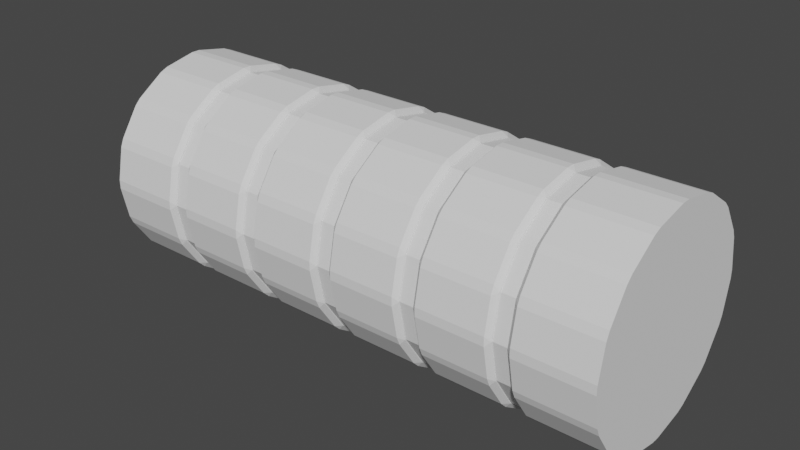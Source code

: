 # Source: Knife.blend  (saved by Blender 3.5.10; exported with 4.5.12 LTS)
import bpy
from mathutils import Matrix  # noqa: F401  (used for matrix-valued properties, if any)

bpy.ops.wm.read_factory_settings(use_empty=True)
scene = bpy.context.scene
scene.name = 'Scene'

# ---- collections
col_collection = bpy.data.collections.new('Collection'); scene.collection.children.link(col_collection)

# ---- world
world_world = bpy.data.worlds.new('World'); scene.world = world_world
world_world.use_nodes = True; world_world.node_tree.nodes.clear()
_N = world_world.node_tree.nodes; _L = world_world.node_tree.links
n0 = _N.new('ShaderNodeOutputWorld'); n0.name = 'World Output'; n0.location = (300, 300)
n1 = _N.new('ShaderNodeBackground'); n1.name = 'Background'; n1.location = (10, 300)
n1.inputs[0].default_value = (0.05088, 0.05088, 0.05088, 1.0)
_L.new(n1.outputs[0], n0.inputs[0])
n0.is_active_output = True
world_world.color = (0.05088, 0.05088, 0.05088)
world_world.use_sun_shadow = False
world_world.sun_shadow_jitter_overblur = 0.0

# ---- meshes
me_cylinder = bpy.data.meshes.new('Cylinder')
me_cylinder.from_pydata([(-0.2181, 0.5266, -1.04), (-0.2181, 0.5266, -0.96), (0.0, 0.57, -0.96), (0.0, 0.57, -1.04), (-0.2181, 0.5266, -0.54), (-0.2181, 0.5266, -0.46), (0.0, 0.57, -0.46), (0.0, 0.57, -0.54), (-0.2181, 0.5266, -0.04), (-0.2181, 0.5266, 0.04), (0.0, 0.57, 0.04), (0.0, 0.57, -0.04), (-0.2181, 0.5266, 0.46), (-0.2181, 0.5266, 0.54), (0.0, 0.57, 0.54), (0.0, 0.57, 0.46), (-0.2181, 0.5266, 0.96), (-0.2181, 0.5266, 1.04), (0.0, 0.57, 1.04), (0.0, 0.57, 0.96), (-0.4031, 0.4031, -1.04), (-0.4031, 0.4031, -0.96), (-0.4031, 0.4031, -0.54), (-0.4031, 0.4031, -0.46), (-0.4031, 0.4031, -0.04), (-0.4031, 0.4031, 0.04), (-0.4031, 0.4031, 0.46), (-0.4031, 0.4031, 0.54), (-0.4031, 0.4031, 0.96), (-0.4031, 0.4031, 1.04), (-0.5266, 0.2181, -1.04), (-0.5266, 0.2181, -0.96), (-0.5266, 0.2181, -0.54), (-0.5266, 0.2181, -0.46), (-0.5266, 0.2181, -0.04), (-0.5266, 0.2181, 0.04), (-0.5266, 0.2181, 0.46), (-0.5266, 0.2181, 0.54), (-0.5266, 0.2181, 0.96), (-0.5266, 0.2181, 1.04), (-0.57, 0.0, -1.04), (-0.57, 0.0, -0.96), (-0.57, 0.0, -0.54), (-0.57, 0.0, -0.46), (-0.57, 0.0, -0.04), (-0.57, 0.0, 0.04), (-0.57, 0.0, 0.46), (-0.57, 0.0, 0.54), (-0.57, 0.0, 0.96), (-0.57, 0.0, 1.04), (-0.5266, -0.2181, -1.04), (-0.5266, -0.2181, -0.96), (-0.5266, -0.2181, -0.54), (-0.5266, -0.2181, -0.46), (-0.5266, -0.2181, -0.04), (-0.5266, -0.2181, 0.04), (-0.5266, -0.2181, 0.46), (-0.5266, -0.2181, 0.54), (-0.5266, -0.2181, 0.96), (-0.5266, -0.2181, 1.04), (-0.4031, -0.4031, -1.04), (-0.4031, -0.4031, -0.96), (-0.4031, -0.4031, -0.54), (-0.4031, -0.4031, -0.46), (-0.4031, -0.4031, -0.04), (-0.4031, -0.4031, 0.04), (-0.4031, -0.4031, 0.46), (-0.4031, -0.4031, 0.54), (-0.4031, -0.4031, 0.96), (-0.4031, -0.4031, 1.04), (-0.2181, -0.5266, -1.04), (-0.2181, -0.5266, -0.96), (-0.2181, -0.5266, -0.54), (-0.2181, -0.5266, -0.46), (-0.2181, -0.5266, -0.04), (-0.2181, -0.5266, 0.04), (-0.2181, -0.5266, 0.46), (-0.2181, -0.5266, 0.54), (-0.2181, -0.5266, 0.96), (-0.2181, -0.5266, 1.04), (0.0, -0.57, -1.04), (0.0, -0.57, -0.96), (0.0, -0.57, -0.54), (0.0, -0.57, -0.46), (0.0, -0.57, -0.04), (0.0, -0.57, 0.04), (0.0, -0.57, 0.46), (0.0, -0.57, 0.54), (0.0, -0.57, 0.96), (0.0, -0.57, 1.04), (0.2181, -0.5266, -1.04), (0.2181, -0.5266, -0.96), (0.2181, -0.5266, -0.54), (0.2181, -0.5266, -0.46), (0.2181, -0.5266, -0.04), (0.2181, -0.5266, 0.04), (0.2181, -0.5266, 0.46), (0.2181, -0.5266, 0.54), (0.2181, -0.5266, 0.96), (0.2181, -0.5266, 1.04), (0.4031, -0.4031, -1.04), (0.4031, -0.4031, -0.96), (0.4031, -0.4031, -0.54), (0.4031, -0.4031, -0.46), (0.4031, -0.4031, -0.04), (0.4031, -0.4031, 0.04), (0.4031, -0.4031, 0.46), (0.4031, -0.4031, 0.54), (0.4031, -0.4031, 0.96), (0.4031, -0.4031, 1.04), (0.5266, -0.2181, -1.04), (0.5266, -0.2181, -0.96), (0.5266, -0.2181, -0.54), (0.5266, -0.2181, -0.46), (0.5266, -0.2181, -0.04), (0.5266, -0.2181, 0.04), (0.5266, -0.2181, 0.46), (0.5266, -0.2181, 0.54), (0.5266, -0.2181, 0.96), (0.5266, -0.2181, 1.04), (0.57, 0.0, -1.04), (0.57, 0.0, -0.96), (0.57, 0.0, -0.54), (0.57, 0.0, -0.46), (0.57, 0.0, -0.04), (0.57, 0.0, 0.04), (0.57, 0.0, 0.46), (0.57, 0.0, 0.54), (0.57, 0.0, 0.96), (0.57, 0.0, 1.04), (0.5266, 0.2181, -1.04), (0.5266, 0.2181, -0.96), (0.5266, 0.2181, -0.54), (0.5266, 0.2181, -0.46), (0.5266, 0.2181, -0.04), (0.5266, 0.2181, 0.04), (0.5266, 0.2181, 0.46), (0.5266, 0.2181, 0.54), (0.5266, 0.2181, 0.96), (0.5266, 0.2181, 1.04), (0.4031, 0.4031, -1.04), (0.4031, 0.4031, -0.96), (0.4031, 0.4031, -0.54), (0.4031, 0.4031, -0.46), (0.4031, 0.4031, -0.04), (0.4031, 0.4031, 0.04), (0.4031, 0.4031, 0.46), (0.4031, 0.4031, 0.54), (0.4031, 0.4031, 0.96), (0.4031, 0.4031, 1.04), (0.2181, 0.5266, -1.04), (0.2181, 0.5266, -0.96), (0.2181, 0.5266, -0.54), (0.2181, 0.5266, -0.46), (0.2181, 0.5266, -0.04), (0.2181, 0.5266, 0.04), (0.2181, 0.5266, 0.46), (0.2181, 0.5266, 0.54), (0.2181, 0.5266, 0.96), (0.2181, 0.5266, 1.04), (0.02452, 0.5951, -1.475), (0.0, 0.5745, -1.5), (-0.02452, 0.5951, -1.475), (0.02452, 0.5951, 1.475), (-0.02452, 0.5951, 1.475), (0.2051, 0.5592, -1.475), (0.2504, 0.5404, -1.475), (0.2199, 0.5308, -1.5), (0.2051, 0.5592, 1.475), (0.2504, 0.5404, 1.475), (0.4035, 0.4382, -1.475), (0.4382, 0.4035, -1.475), (0.4062, 0.4062, -1.5), (0.4035, 0.4382, 1.475), (0.4382, 0.4035, 1.475), (0.5404, 0.2504, -1.475), (0.5592, 0.2051, -1.475), (0.5308, 0.2199, -1.5), (0.5404, 0.2504, 1.475), (0.5592, 0.2051, 1.475), (0.5951, 0.02452, -1.475), (0.5951, -0.02452, -1.475), (0.5745, 0.0, -1.5), (0.5951, 0.02452, 1.475), (0.5951, -0.02452, 1.475), (0.5592, -0.2051, -1.475), (0.5404, -0.2504, -1.475), (0.5308, -0.2199, -1.5), (0.5592, -0.2051, 1.475), (0.5404, -0.2504, 1.475), (0.4382, -0.4035, -1.475), (0.4035, -0.4382, -1.475), (0.4062, -0.4062, -1.5), (0.4382, -0.4035, 1.475), (0.4035, -0.4382, 1.475), (0.2504, -0.5404, -1.475), (0.2051, -0.5592, -1.475), (0.2199, -0.5308, -1.5), (0.2504, -0.5404, 1.475), (0.2051, -0.5592, 1.475), (0.02452, -0.5951, -1.475), (-0.02452, -0.5951, -1.475), (0.0, -0.5745, -1.5), (0.02452, -0.5951, 1.475), (-0.02452, -0.5951, 1.475), (-0.2051, -0.5592, -1.475), (-0.2504, -0.5404, -1.475), (-0.2199, -0.5308, -1.5), (-0.2051, -0.5592, 1.475), (-0.2504, -0.5404, 1.475), (-0.4035, -0.4382, -1.475), (-0.4382, -0.4035, -1.475), (-0.4062, -0.4062, -1.5), (-0.4035, -0.4382, 1.475), (-0.4382, -0.4035, 1.475), (-0.5404, -0.2504, -1.475), (-0.5592, -0.2051, -1.475), (-0.5308, -0.2199, -1.5), (-0.5404, -0.2504, 1.475), (-0.5592, -0.2051, 1.475), (-0.5951, -0.02452, -1.475), (-0.5951, 0.02452, -1.475), (-0.5745, 0.0, -1.5), (-0.5951, -0.02452, 1.475), (-0.5951, 0.02452, 1.475), (-0.5592, 0.2051, -1.475), (-0.5404, 0.2504, -1.475), (-0.5308, 0.2199, -1.5), (-0.5592, 0.2051, 1.475), (-0.5404, 0.2504, 1.475), (-0.4382, 0.4035, -1.475), (-0.4035, 0.4382, -1.475), (-0.4062, 0.4062, -1.5), (-0.4382, 0.4035, 1.475), (-0.4035, 0.4382, 1.475), (-0.2504, 0.5404, -1.475), (-0.2051, 0.5592, -1.475), (-0.2199, 0.5308, -1.5), (-0.2504, 0.5404, 1.475), (-0.2051, 0.5592, 1.475), (-0.02452, 0.5951, -0.935), (0.02452, 0.5951, -0.935), (0.0, 0.5745, -0.96), (0.0, 0.5745, -1.04), (0.02452, 0.5951, -1.065), (-0.02452, 0.5951, -1.065), (-0.02452, 0.5951, -0.435), (0.02452, 0.5951, -0.435), (0.0, 0.5745, -0.46), (-0.02452, 0.5951, -0.565), (0.0, 0.5745, -0.54), (0.02452, 0.5951, -0.565), (-0.02452, 0.5951, 0.065), (0.02452, 0.5951, 0.065), (0.0, 0.5745, 0.04), (-0.02452, 0.5951, -0.065), (0.0, 0.5745, -0.04), (0.02452, 0.5951, -0.065), (-0.02452, 0.5951, 0.565), (0.02452, 0.5951, 0.565), (0.0, 0.5745, 0.54), (-0.02452, 0.5951, 0.435), (0.0, 0.5745, 0.46), (0.02452, 0.5951, 0.435), (-0.02452, 0.5951, 1.065), (0.02452, 0.5951, 1.065), (0.0, 0.5745, 1.04), (-0.02452, 0.5951, 0.935), (0.0, 0.5745, 0.96), (0.02452, 0.5951, 0.935), (0.2504, 0.5404, 0.935), (0.2051, 0.5592, 0.935), (0.2199, 0.5308, 0.96), (0.2504, 0.5404, 1.065), (0.2199, 0.5308, 1.04), (0.2051, 0.5592, 1.065), (0.2504, 0.5404, 0.435), (0.2051, 0.5592, 0.435), (0.2199, 0.5308, 0.46), (0.2504, 0.5404, 0.565), (0.2199, 0.5308, 0.54), (0.2051, 0.5592, 0.565), (0.2504, 0.5404, -0.065), (0.2051, 0.5592, -0.065), (0.2199, 0.5308, -0.04), (0.2504, 0.5404, 0.065), (0.2199, 0.5308, 0.04), (0.2051, 0.5592, 0.065), (0.2504, 0.5404, -0.565), (0.2051, 0.5592, -0.565), (0.2199, 0.5308, -0.54), (0.2504, 0.5404, -0.435), (0.2199, 0.5308, -0.46), (0.2051, 0.5592, -0.435), (0.2504, 0.5404, -1.065), (0.2051, 0.5592, -1.065), (0.2199, 0.5308, -1.04), (0.2199, 0.5308, -0.96), (0.2051, 0.5592, -0.935), (0.2504, 0.5404, -0.935), (0.4382, 0.4035, 0.935), (0.4035, 0.4382, 0.935), (0.4062, 0.4062, 0.96), (0.4062, 0.4062, 1.04), (0.4035, 0.4382, 1.065), (0.4382, 0.4035, 1.065), (0.4382, 0.4035, 0.435), (0.4035, 0.4382, 0.435), (0.4062, 0.4062, 0.46), (0.4062, 0.4062, 0.54), (0.4035, 0.4382, 0.565), (0.4382, 0.4035, 0.565), (0.4382, 0.4035, -0.065), (0.4035, 0.4382, -0.065), (0.4062, 0.4062, -0.04), (0.4062, 0.4062, 0.04), (0.4035, 0.4382, 0.065), (0.4382, 0.4035, 0.065), (0.4382, 0.4035, -0.565), (0.4035, 0.4382, -0.565), (0.4062, 0.4062, -0.54), (0.4062, 0.4062, -0.46), (0.4035, 0.4382, -0.435), (0.4382, 0.4035, -0.435), (0.4382, 0.4035, -1.065), (0.4035, 0.4382, -1.065), (0.4062, 0.4062, -1.04), (0.4062, 0.4062, -0.96), (0.4035, 0.4382, -0.935), (0.4382, 0.4035, -0.935), (0.5592, 0.2051, 0.935), (0.5404, 0.2504, 0.935), (0.5308, 0.2199, 0.96), (0.5308, 0.2199, 1.04), (0.5404, 0.2504, 1.065), (0.5592, 0.2051, 1.065), (0.5592, 0.2051, 0.435), (0.5404, 0.2504, 0.435), (0.5308, 0.2199, 0.46), (0.5308, 0.2199, 0.54), (0.5404, 0.2504, 0.565), (0.5592, 0.2051, 0.565), (0.5592, 0.2051, -0.065), (0.5404, 0.2504, -0.065), (0.5308, 0.2199, -0.04), (0.5592, 0.2051, 0.065), (0.5308, 0.2199, 0.04), (0.5404, 0.2504, 0.065), (0.5592, 0.2051, -0.565), (0.5404, 0.2504, -0.565), (0.5308, 0.2199, -0.54), (0.5592, 0.2051, -0.435), (0.5308, 0.2199, -0.46), (0.5404, 0.2504, -0.435), (0.5592, 0.2051, -1.065), (0.5404, 0.2504, -1.065), (0.5308, 0.2199, -1.04), (0.5592, 0.2051, -0.935), (0.5308, 0.2199, -0.96), (0.5404, 0.2504, -0.935), (0.5951, -0.02452, 0.935), (0.5951, 0.02452, 0.935), (0.5745, 0.0, 0.96), (0.5951, -0.02452, 1.065), (0.5745, 0.0, 1.04), (0.5951, 0.02452, 1.065), (0.5951, -0.02452, 0.435), (0.5951, 0.02452, 0.435), (0.5745, 0.0, 0.46), (0.5745, 0.0, 0.54), (0.5951, 0.02452, 0.565), (0.5951, -0.02452, 0.565), (0.5951, -0.02452, -0.065), (0.5951, 0.02452, -0.065), (0.5745, 0.0, -0.04), (0.5951, -0.02452, 0.065), (0.5745, 0.0, 0.04), (0.5951, 0.02452, 0.065), (0.5951, -0.02452, -0.565), (0.5951, 0.02452, -0.565), (0.5745, 0.0, -0.54), (0.5951, -0.02452, -0.435), (0.5745, 0.0, -0.46), (0.5951, 0.02452, -0.435), (0.5951, -0.02452, -1.065), (0.5951, 0.02452, -1.065), (0.5745, 0.0, -1.04), (0.5951, -0.02452, -0.935), (0.5745, 0.0, -0.96), (0.5951, 0.02452, -0.935), (0.5404, -0.2504, 0.935), (0.5592, -0.2051, 0.935), (0.5308, -0.2199, 0.96), (0.5404, -0.2504, 1.065), (0.5308, -0.2199, 1.04), (0.5592, -0.2051, 1.065), (0.5404, -0.2504, 0.435), (0.5592, -0.2051, 0.435), (0.5308, -0.2199, 0.46), (0.5308, -0.2199, 0.54), (0.5592, -0.2051, 0.565), (0.5404, -0.2504, 0.565), (0.5404, -0.2504, -0.065), (0.5592, -0.2051, -0.065), (0.5308, -0.2199, -0.04), (0.5308, -0.2199, 0.04), (0.5592, -0.2051, 0.065), (0.5404, -0.2504, 0.065), (0.5404, -0.2504, -0.565), (0.5592, -0.2051, -0.565), (0.5308, -0.2199, -0.54), (0.5308, -0.2199, -0.46), (0.5592, -0.2051, -0.435), (0.5404, -0.2504, -0.435), (0.5404, -0.2504, -1.065), (0.5592, -0.2051, -1.065), (0.5308, -0.2199, -1.04), (0.5308, -0.2199, -0.96), (0.5592, -0.2051, -0.935), (0.5404, -0.2504, -0.935), (0.4035, -0.4382, 0.935), (0.4382, -0.4035, 0.935), (0.4062, -0.4062, 0.96), (0.4062, -0.4062, 1.04), (0.4382, -0.4035, 1.065), (0.4035, -0.4382, 1.065), (0.4035, -0.4382, 0.435), (0.4382, -0.4035, 0.435), (0.4062, -0.4062, 0.46), (0.4062, -0.4062, 0.54), (0.4382, -0.4035, 0.565), (0.4035, -0.4382, 0.565), (0.4035, -0.4382, -0.065), (0.4382, -0.4035, -0.065), (0.4062, -0.4062, -0.04), (0.4062, -0.4062, 0.04), (0.4382, -0.4035, 0.065), (0.4035, -0.4382, 0.065), (0.4035, -0.4382, -0.565), (0.4382, -0.4035, -0.565), (0.4062, -0.4062, -0.54), (0.4062, -0.4062, -0.46), (0.4382, -0.4035, -0.435), (0.4035, -0.4382, -0.435), (0.4035, -0.4382, -1.065), (0.4382, -0.4035, -1.065), (0.4062, -0.4062, -1.04), (0.4062, -0.4062, -0.96), (0.4382, -0.4035, -0.935), (0.4035, -0.4382, -0.935), (0.2051, -0.5592, 0.935), (0.2504, -0.5404, 0.935), (0.2199, -0.5308, 0.96), (0.2051, -0.5592, 1.065), (0.2199, -0.5308, 1.04), (0.2504, -0.5404, 1.065), (0.2051, -0.5592, 0.435), (0.2504, -0.5404, 0.435), (0.2199, -0.5308, 0.46), (0.2051, -0.5592, 0.565), (0.2199, -0.5308, 0.54), (0.2504, -0.5404, 0.565), (0.2051, -0.5592, -0.065), (0.2504, -0.5404, -0.065), (0.2199, -0.5308, -0.04), (0.2051, -0.5592, 0.065), (0.2199, -0.5308, 0.04), (0.2504, -0.5404, 0.065), (0.2051, -0.5592, -0.565), (0.2504, -0.5404, -0.565), (0.2199, -0.5308, -0.54), (0.2051, -0.5592, -0.435), (0.2199, -0.5308, -0.46), (0.2504, -0.5404, -0.435), (0.2051, -0.5592, -1.065), (0.2504, -0.5404, -1.065), (0.2199, -0.5308, -1.04), (0.2199, -0.5308, -0.96), (0.2504, -0.5404, -0.935), (0.2051, -0.5592, -0.935), (-0.02452, -0.5951, 0.935), (0.02452, -0.5951, 0.935), (0.0, -0.5745, 0.96), (-0.02452, -0.5951, 1.065), (0.0, -0.5745, 1.04), (0.02452, -0.5951, 1.065), (-0.02452, -0.5951, 0.435), (0.02452, -0.5951, 0.435), (0.0, -0.5745, 0.46), (-0.02452, -0.5951, 0.565), (0.0, -0.5745, 0.54), (0.02452, -0.5951, 0.565), (-0.02452, -0.5951, -0.065), (0.02452, -0.5951, -0.065), (0.0, -0.5745, -0.04), (-0.02452, -0.5951, 0.065), (0.0, -0.5745, 0.04), (0.02452, -0.5951, 0.065), (-0.02452, -0.5951, -0.565), (0.02452, -0.5951, -0.565), (0.0, -0.5745, -0.54), (-0.02452, -0.5951, -0.435), (0.0, -0.5745, -0.46), (0.02452, -0.5951, -0.435), (-0.02452, -0.5951, -1.065), (0.02452, -0.5951, -1.065), (0.0, -0.5745, -1.04), (0.0, -0.5745, -0.96), (0.02452, -0.5951, -0.935), (-0.02452, -0.5951, -0.935), (-0.2504, -0.5404, 0.935), (-0.2051, -0.5592, 0.935), (-0.2199, -0.5308, 0.96), (-0.2199, -0.5308, 1.04), (-0.2051, -0.5592, 1.065), (-0.2504, -0.5404, 1.065), (-0.2504, -0.5404, 0.435), (-0.2051, -0.5592, 0.435), (-0.2199, -0.5308, 0.46), (-0.2199, -0.5308, 0.54), (-0.2051, -0.5592, 0.565), (-0.2504, -0.5404, 0.565), (-0.2504, -0.5404, -0.065), (-0.2051, -0.5592, -0.065), (-0.2199, -0.5308, -0.04), (-0.2199, -0.5308, 0.04), (-0.2051, -0.5592, 0.065), (-0.2504, -0.5404, 0.065), (-0.2504, -0.5404, -0.565), (-0.2051, -0.5592, -0.565), (-0.2199, -0.5308, -0.54), (-0.2199, -0.5308, -0.46), (-0.2051, -0.5592, -0.435), (-0.2504, -0.5404, -0.435), (-0.2504, -0.5404, -1.065), (-0.2051, -0.5592, -1.065), (-0.2199, -0.5308, -1.04), (-0.2199, -0.5308, -0.96), (-0.2051, -0.5592, -0.935), (-0.2504, -0.5404, -0.935), (-0.4382, -0.4035, 0.935), (-0.4035, -0.4382, 0.935), (-0.4062, -0.4062, 0.96), (-0.4062, -0.4062, 1.04), (-0.4035, -0.4382, 1.065), (-0.4382, -0.4035, 1.065), (-0.4382, -0.4035, 0.435), (-0.4035, -0.4382, 0.435), (-0.4062, -0.4062, 0.46), (-0.4062, -0.4062, 0.54), (-0.4035, -0.4382, 0.565), (-0.4382, -0.4035, 0.565), (-0.4382, -0.4035, -0.065), (-0.4035, -0.4382, -0.065), (-0.4062, -0.4062, -0.04), (-0.4382, -0.4035, 0.065), (-0.4062, -0.4062, 0.04), (-0.4035, -0.4382, 0.065), (-0.4382, -0.4035, -0.565), (-0.4035, -0.4382, -0.565), (-0.4062, -0.4062, -0.54), (-0.4382, -0.4035, -0.435), (-0.4062, -0.4062, -0.46), (-0.4035, -0.4382, -0.435), (-0.4382, -0.4035, -1.065), (-0.4035, -0.4382, -1.065), (-0.4062, -0.4062, -1.04), (-0.4382, -0.4035, -0.935), (-0.4062, -0.4062, -0.96), (-0.4035, -0.4382, -0.935), (-0.5592, -0.2051, 0.935), (-0.5404, -0.2504, 0.935), (-0.5308, -0.2199, 0.96), (-0.5592, -0.2051, 1.065), (-0.5308, -0.2199, 1.04), (-0.5404, -0.2504, 1.065), (-0.5592, -0.2051, 0.435), (-0.5404, -0.2504, 0.435), (-0.5308, -0.2199, 0.46), (-0.5308, -0.2199, 0.54), (-0.5404, -0.2504, 0.565), (-0.5592, -0.2051, 0.565), (-0.5592, -0.2051, -0.065), (-0.5404, -0.2504, -0.065), (-0.5308, -0.2199, -0.04), (-0.5592, -0.2051, 0.065), (-0.5308, -0.2199, 0.04), (-0.5404, -0.2504, 0.065), (-0.5592, -0.2051, -0.565), (-0.5404, -0.2504, -0.565), (-0.5308, -0.2199, -0.54), (-0.5592, -0.2051, -0.435), (-0.5308, -0.2199, -0.46), (-0.5404, -0.2504, -0.435), (-0.5592, -0.2051, -1.065), (-0.5404, -0.2504, -1.065), (-0.5308, -0.2199, -1.04), (-0.5592, -0.2051, -0.935), (-0.5308, -0.2199, -0.96), (-0.5404, -0.2504, -0.935), (-0.5951, 0.02452, 0.935), (-0.5951, -0.02452, 0.935), (-0.5745, 0.0, 0.96), (-0.5951, 0.02452, 1.065), (-0.5745, 0.0, 1.04), (-0.5951, -0.02452, 1.065), (-0.5951, 0.02452, 0.435), (-0.5951, -0.02452, 0.435), (-0.5745, 0.0, 0.46), (-0.5745, 0.0, 0.54), (-0.5951, -0.02452, 0.565), (-0.5951, 0.02452, 0.565), (-0.5951, 0.02452, -0.065), (-0.5951, -0.02452, -0.065), (-0.5745, 0.0, -0.04), (-0.5745, 0.0, 0.04), (-0.5951, -0.02452, 0.065), (-0.5951, 0.02452, 0.065), (-0.5951, 0.02452, -0.565), (-0.5951, -0.02452, -0.565), (-0.5745, 0.0, -0.54), (-0.5745, 0.0, -0.46), (-0.5951, -0.02452, -0.435), (-0.5951, 0.02452, -0.435), (-0.5951, 0.02452, -1.065), (-0.5951, -0.02452, -1.065), (-0.5745, 0.0, -1.04), (-0.5745, 0.0, -0.96), (-0.5951, -0.02452, -0.935), (-0.5951, 0.02452, -0.935), (-0.5404, 0.2504, 0.935), (-0.5592, 0.2051, 0.935), (-0.5308, 0.2199, 0.96), (-0.5308, 0.2199, 1.04), (-0.5592, 0.2051, 1.065), (-0.5404, 0.2504, 1.065), (-0.5404, 0.2504, 0.435), (-0.5592, 0.2051, 0.435), (-0.5308, 0.2199, 0.46), (-0.5308, 0.2199, 0.54), (-0.5592, 0.2051, 0.565), (-0.5404, 0.2504, 0.565), (-0.5404, 0.2504, -0.065), (-0.5592, 0.2051, -0.065), (-0.5308, 0.2199, -0.04), (-0.5308, 0.2199, 0.04), (-0.5592, 0.2051, 0.065), (-0.5404, 0.2504, 0.065), (-0.5404, 0.2504, -0.565), (-0.5592, 0.2051, -0.565), (-0.5308, 0.2199, -0.54), (-0.5308, 0.2199, -0.46), (-0.5592, 0.2051, -0.435), (-0.5404, 0.2504, -0.435), (-0.5404, 0.2504, -1.065), (-0.5592, 0.2051, -1.065), (-0.5308, 0.2199, -1.04), (-0.5404, 0.2504, -0.935), (-0.5308, 0.2199, -0.96), (-0.5592, 0.2051, -0.935), (-0.4035, 0.4382, 0.935), (-0.4382, 0.4035, 0.935), (-0.4062, 0.4062, 0.96), (-0.4035, 0.4382, 1.065), (-0.4062, 0.4062, 1.04), (-0.4382, 0.4035, 1.065), (-0.4035, 0.4382, 0.435), (-0.4382, 0.4035, 0.435), (-0.4062, 0.4062, 0.46), (-0.4035, 0.4382, 0.565), (-0.4062, 0.4062, 0.54), (-0.4382, 0.4035, 0.565), (-0.4035, 0.4382, -0.065), (-0.4382, 0.4035, -0.065), (-0.4062, 0.4062, -0.04), (-0.4035, 0.4382, 0.065), (-0.4062, 0.4062, 0.04), (-0.4382, 0.4035, 0.065), (-0.4035, 0.4382, -0.565), (-0.4382, 0.4035, -0.565), (-0.4062, 0.4062, -0.54), (-0.4062, 0.4062, -0.46), (-0.4382, 0.4035, -0.435), (-0.4035, 0.4382, -0.435), (-0.4035, 0.4382, -1.065), (-0.4382, 0.4035, -1.065), (-0.4062, 0.4062, -1.04), (-0.4035, 0.4382, -0.935), (-0.4062, 0.4062, -0.96), (-0.4382, 0.4035, -0.935), (-0.2051, 0.5592, 0.935), (-0.2504, 0.5404, 0.935), (-0.2199, 0.5308, 0.96), (-0.2051, 0.5592, 1.065), (-0.2199, 0.5308, 1.04), (-0.2504, 0.5404, 1.065), (-0.2051, 0.5592, 0.435), (-0.2504, 0.5404, 0.435), (-0.2199, 0.5308, 0.46), (-0.2051, 0.5592, 0.565), (-0.2199, 0.5308, 0.54), (-0.2504, 0.5404, 0.565), (-0.2051, 0.5592, -0.065), (-0.2504, 0.5404, -0.065), (-0.2199, 0.5308, -0.04), (-0.2051, 0.5592, 0.065), (-0.2199, 0.5308, 0.04), (-0.2504, 0.5404, 0.065), (-0.2051, 0.5592, -0.565), (-0.2504, 0.5404, -0.565), (-0.2199, 0.5308, -0.54), (-0.2199, 0.5308, -0.46), (-0.2504, 0.5404, -0.435), (-0.2051, 0.5592, -0.435), (-0.2051, 0.5592, -1.065), (-0.2504, 0.5404, -1.065), (-0.2199, 0.5308, -1.04), (-0.2199, 0.5308, -0.96), (-0.2504, 0.5404, -0.935), (-0.2051, 0.5592, -0.935)], [], [(171, 324, 355, 175), (274, 303, 149, 159), (303, 333, 139, 149), (333, 364, 129, 139), (364, 394, 119, 129), (394, 423, 109, 119), (423, 454, 99, 109), (454, 484, 89, 99), (484, 513, 79, 89), (513, 543, 69, 79), (543, 574, 59, 69), (574, 604, 49, 59), (604, 633, 39, 49), (633, 664, 29, 39), (693, 239, 164, 264), (664, 694, 17, 29), (236, 714, 245, 162), (243, 716, 0, 3), (713, 702, 255, 246), (705, 696, 261, 252), (699, 690, 267, 258), (166, 294, 325, 170), (663, 234, 238, 695), (681, 711, 5, 23), (676, 706, 9, 25), (670, 700, 13, 27), (717, 242, 2, 1), (635, 229, 233, 665), (651, 681, 23, 33), (645, 676, 25, 35), (639, 670, 27, 37), (231, 684, 715, 235), (603, 224, 228, 634), (621, 651, 33, 43), (615, 645, 35, 45), (609, 639, 37, 47), (226, 654, 685, 230), (573, 219, 223, 605), (592, 621, 43, 53), (586, 615, 45, 55), (579, 609, 47, 57), (221, 624, 655, 225), (545, 214, 218, 575), (562, 592, 53, 63), (556, 586, 55, 65), (549, 579, 57, 67), (216, 594, 625, 220), (515, 209, 213, 544), (531, 562, 63, 73), (525, 556, 65, 75), (519, 549, 67, 77), (211, 564, 595, 215), (483, 204, 208, 514), (502, 531, 73, 83), (496, 525, 75, 85), (490, 519, 77, 87), (206, 534, 565, 210), (453, 199, 203, 485), (472, 502, 83, 93), (466, 496, 85, 95), (460, 490, 87, 97), (201, 504, 535, 205), (425, 194, 198, 455), (441, 472, 93, 103), (435, 466, 95, 105), (429, 460, 97, 107), (196, 474, 505, 200), (393, 189, 193, 424), (411, 441, 103, 113), (405, 435, 105, 115), (399, 429, 107, 117), (191, 444, 475, 195), (363, 184, 188, 395), (382, 411, 113, 123), (376, 405, 115, 125), (369, 399, 117, 127), (186, 414, 445, 190), (335, 179, 183, 365), (352, 382, 123, 133), (346, 376, 125, 135), (339, 369, 127, 137), (181, 384, 415, 185), (305, 174, 178, 334), (321, 352, 133, 143), (315, 346, 135, 145), (309, 339, 137, 147), (176, 354, 385, 180), (273, 169, 173, 304), (292, 321, 143, 153), (286, 315, 145, 155), (280, 309, 147, 157), (265, 163, 168, 275), (242, 297, 151, 2), (250, 710, 4, 7), (256, 704, 8, 11), (262, 698, 12, 15), (719, 708, 249, 240), (627, 658, 31, 41), (533, 522, 553, 563), (431, 420, 451, 461), (662, 632, 38, 28), (329, 318, 349, 359), (560, 530, 72, 62), (458, 428, 106, 96), (356, 326, 140, 130), (641, 630, 661, 671), (539, 528, 559, 569), (437, 426, 457, 467), (668, 638, 36, 26), (327, 358, 131, 141), (566, 536, 70, 60), (464, 434, 104, 94), (362, 332, 138, 128), (647, 636, 667, 677), (537, 568, 61, 71), (443, 432, 463, 473), (674, 644, 34, 24), (341, 330, 361, 370), (572, 542, 68, 58), (470, 440, 102, 92), (368, 338, 136, 126), (653, 642, 673, 682), (551, 540, 571, 580), (449, 438, 469, 478), (680, 650, 32, 22), (345, 336, 367, 377), (578, 548, 66, 56), (476, 446, 100, 90), (374, 344, 134, 124), (657, 648, 679, 689), (555, 546, 577, 587), (447, 477, 91, 101), (686, 656, 30, 20), (351, 342, 373, 383), (584, 554, 64, 54), (482, 452, 98, 88), (380, 350, 132, 122), (658, 688, 21, 31), (561, 552, 583, 593), (459, 450, 481, 491), (692, 662, 28, 16), (357, 348, 379, 389), (590, 560, 62, 52), (488, 458, 96, 86), (386, 356, 130, 120), (669, 660, 691, 701), (567, 558, 589, 599), (302, 272, 158, 148), (465, 456, 487, 497), (698, 668, 26, 12), (358, 388, 121, 131), (596, 566, 60, 50), (268, 692, 16, 19), (494, 464, 94, 84), (392, 362, 128, 118), (694, 266, 18, 17), (675, 666, 697, 707), (568, 598, 51, 61), (259, 269, 271, 281), (471, 462, 493, 503), (704, 674, 24, 8), (371, 360, 391, 400), (602, 572, 58, 48), (700, 260, 14, 13), (500, 470, 92, 82), (398, 368, 126, 116), (253, 263, 277, 287), (683, 672, 703, 712), (581, 570, 601, 610), (706, 254, 10, 9), (479, 468, 499, 508), (710, 680, 22, 4), (375, 366, 397, 406), (608, 578, 56, 46), (247, 257, 283, 293), (506, 476, 90, 80), (161, 167, 172, 177, 182, 187, 192, 197, 202, 207, 212, 217, 222, 227, 232, 237), (1, 2, 3, 0), (5, 6, 7, 4), (9, 10, 11, 8), (13, 14, 15, 12), (17, 18, 19, 16), (21, 1, 0, 20), (23, 5, 4, 22), (25, 9, 8, 24), (27, 13, 12, 26), (29, 17, 16, 28), (31, 21, 20, 30), (33, 23, 22, 32), (35, 25, 24, 34), (37, 27, 26, 36), (39, 29, 28, 38), (41, 31, 30, 40), (43, 33, 32, 42), (45, 35, 34, 44), (47, 37, 36, 46), (49, 39, 38, 48), (51, 41, 40, 50), (53, 43, 42, 52), (55, 45, 44, 54), (57, 47, 46, 56), (59, 49, 48, 58), (61, 51, 50, 60), (63, 53, 52, 62), (65, 55, 54, 64), (67, 57, 56, 66), (69, 59, 58, 68), (71, 61, 60, 70), (73, 63, 62, 72), (75, 65, 64, 74), (77, 67, 66, 76), (79, 69, 68, 78), (81, 71, 70, 80), (83, 73, 72, 82), (85, 75, 74, 84), (87, 77, 76, 86), (89, 79, 78, 88), (91, 81, 80, 90), (93, 83, 82, 92), (95, 85, 84, 94), (97, 87, 86, 96), (99, 89, 88, 98), (101, 91, 90, 100), (103, 93, 92, 102), (105, 95, 94, 104), (107, 97, 96, 106), (109, 99, 98, 108), (111, 101, 100, 110), (113, 103, 102, 112), (115, 105, 104, 114), (117, 107, 106, 116), (119, 109, 108, 118), (121, 111, 110, 120), (123, 113, 112, 122), (125, 115, 114, 124), (127, 117, 116, 126), (129, 119, 118, 128), (131, 121, 120, 130), (133, 123, 122, 132), (135, 125, 124, 134), (137, 127, 126, 136), (139, 129, 128, 138), (141, 131, 130, 140), (143, 133, 132, 142), (145, 135, 134, 144), (147, 137, 136, 146), (149, 139, 138, 148), (151, 141, 140, 150), (153, 143, 142, 152), (155, 145, 144, 154), (157, 147, 146, 156), (159, 149, 148, 158), (2, 151, 150, 3), (6, 153, 152, 7), (10, 155, 154, 11), (14, 157, 156, 15), (18, 159, 158, 19), (350, 320, 142, 132), (452, 422, 108, 98), (554, 524, 74, 64), (323, 312, 343, 353), (656, 626, 40, 30), (417, 447, 101, 111), (296, 243, 3, 150), (527, 516, 547, 557), (629, 618, 649, 659), (344, 314, 144, 134), (446, 416, 110, 100), (248, 292, 153, 6), (548, 518, 76, 66), (317, 306, 337, 347), (650, 620, 42, 32), (419, 408, 439, 448), (521, 510, 541, 550), (623, 612, 643, 652), (290, 250, 7, 152), (338, 308, 146, 136), (440, 410, 112, 102), (542, 512, 78, 68), (311, 300, 331, 340), (644, 614, 44, 34), (413, 402, 433, 442), (254, 286, 155, 10), (507, 537, 71, 81), (617, 606, 637, 646), (332, 302, 148, 138), (434, 404, 114, 104), (284, 256, 11, 154), (536, 506, 80, 70), (297, 327, 141, 151), (638, 608, 46, 36), (407, 396, 427, 436), (509, 498, 529, 538), (611, 600, 631, 640), (260, 280, 157, 14), (326, 296, 150, 140), (428, 398, 116, 106), (530, 500, 82, 72), (299, 288, 319, 328), (632, 602, 48, 38), (401, 390, 421, 430), (278, 262, 15, 156), (501, 492, 523, 532), (598, 627, 41, 51), (320, 290, 152, 142), (422, 392, 118, 108), (266, 274, 159, 18), (524, 494, 84, 74), (291, 282, 313, 322), (626, 596, 50, 40), (388, 417, 111, 121), (495, 486, 517, 526), (597, 588, 619, 628), (272, 268, 19, 158), (314, 284, 154, 144), (416, 386, 120, 110), (518, 488, 86, 76), (285, 276, 307, 316), (620, 590, 52, 42), (387, 378, 409, 418), (489, 480, 511, 520), (591, 582, 613, 622), (688, 717, 1, 21), (308, 278, 156, 146), (410, 380, 122, 112), (512, 482, 88, 78), (279, 270, 301, 310), (614, 584, 54, 44), (381, 372, 403, 412), (716, 686, 20, 0), (477, 507, 81, 91), (241, 251, 289, 298), (585, 576, 607, 616), (687, 678, 709, 718), (711, 248, 6, 5), (404, 374, 124, 114), (160, 161, 162), (165, 166, 167), (170, 171, 172), (175, 176, 177), (180, 181, 182), (185, 186, 187), (190, 191, 192), (195, 196, 197), (200, 201, 202), (205, 206, 207), (210, 211, 212), (215, 216, 217), (220, 221, 222), (225, 226, 227), (230, 231, 232), (235, 236, 237), (240, 241, 242), (243, 244, 245), (246, 247, 248), (249, 250, 251), (252, 253, 254), (255, 256, 257), (258, 259, 260), (261, 262, 263), (264, 265, 266), (267, 268, 269), (270, 271, 272), (273, 274, 275), (276, 277, 278), (279, 280, 281), (282, 283, 284), (285, 286, 287), (288, 289, 290), (291, 292, 293), (294, 295, 296), (297, 298, 299), (300, 301, 302), (303, 304, 305), (306, 307, 308), (309, 310, 311), (312, 313, 314), (315, 316, 317), (318, 319, 320), (321, 322, 323), (324, 325, 326), (327, 328, 329), (330, 331, 332), (333, 334, 335), (336, 337, 338), (339, 340, 341), (342, 343, 344), (345, 346, 347), (348, 349, 350), (351, 352, 353), (354, 355, 356), (357, 358, 359), (360, 361, 362), (363, 364, 365), (366, 367, 368), (369, 370, 371), (372, 373, 374), (375, 376, 377), (378, 379, 380), (381, 382, 383), (384, 385, 386), (387, 388, 389), (390, 391, 392), (393, 394, 395), (396, 397, 398), (399, 400, 401), (402, 403, 404), (405, 406, 407), (408, 409, 410), (411, 412, 413), (414, 415, 416), (417, 418, 419), (420, 421, 422), (423, 424, 425), (426, 427, 428), (429, 430, 431), (432, 433, 434), (435, 436, 437), (438, 439, 440), (441, 442, 443), (444, 445, 446), (447, 448, 449), (450, 451, 452), (453, 454, 455), (456, 457, 458), (459, 460, 461), (462, 463, 464), (465, 466, 467), (468, 469, 470), (471, 472, 473), (474, 475, 476), (477, 478, 479), (480, 481, 482), (483, 484, 485), (486, 487, 488), (489, 490, 491), (492, 493, 494), (495, 496, 497), (498, 499, 500), (501, 502, 503), (504, 505, 506), (507, 508, 509), (510, 511, 512), (513, 514, 515), (516, 517, 518), (519, 520, 521), (522, 523, 524), (525, 526, 527), (528, 529, 530), (531, 532, 533), (534, 535, 536), (537, 538, 539), (540, 541, 542), (543, 544, 545), (546, 547, 548), (549, 550, 551), (552, 553, 554), (555, 556, 557), (558, 559, 560), (561, 562, 563), (564, 565, 566), (567, 568, 569), (570, 571, 572), (573, 574, 575), (576, 577, 578), (579, 580, 581), (582, 583, 584), (585, 586, 587), (588, 589, 590), (591, 592, 593), (594, 595, 596), (597, 598, 599), (600, 601, 602), (603, 604, 605), (606, 607, 608), (609, 610, 611), (612, 613, 614), (615, 616, 617), (618, 619, 620), (621, 622, 623), (624, 625, 626), (627, 628, 629), (630, 631, 632), (633, 634, 635), (636, 637, 638), (639, 640, 641), (642, 643, 644), (645, 646, 647), (648, 649, 650), (651, 652, 653), (654, 655, 656), (657, 658, 659), (660, 661, 662), (663, 664, 665), (666, 667, 668), (669, 670, 671), (672, 673, 674), (675, 676, 677), (678, 679, 680), (681, 682, 683), (684, 685, 686), (687, 688, 689), (690, 691, 692), (693, 694, 695), (696, 697, 698), (699, 700, 701), (702, 703, 704), (705, 706, 707), (708, 709, 710), (711, 712, 713), (714, 715, 716), (717, 718, 719), (160, 165, 167, 161), (166, 170, 172, 167), (171, 175, 177, 172), (176, 180, 182, 177), (181, 185, 187, 182), (186, 190, 192, 187), (191, 195, 197, 192), (196, 200, 202, 197), (201, 205, 207, 202), (206, 210, 212, 207), (211, 215, 217, 212), (216, 220, 222, 217), (221, 225, 227, 222), (226, 230, 232, 227), (231, 235, 237, 232), (236, 162, 161, 237), (163, 164, 239, 238, 234, 233, 229, 228, 224, 223, 219, 218, 214, 213, 209, 208, 204, 203, 199, 198, 194, 193, 189, 188, 184, 183, 179, 178, 174, 173, 169, 168), (719, 240, 242, 717), (245, 714, 716, 243), (713, 246, 248, 711), (249, 708, 710, 250), (705, 252, 254, 706), (255, 702, 704, 256), (699, 258, 260, 700), (261, 696, 698, 262), (693, 264, 266, 694), (267, 690, 692, 268), (687, 718, 717, 688), (715, 684, 686, 716), (683, 712, 711, 681), (709, 678, 680, 710), (675, 707, 706, 676), (703, 672, 674, 704), (669, 701, 700, 670), (697, 666, 668, 698), (663, 695, 694, 664), (691, 660, 662, 692), (657, 689, 688, 658), (685, 654, 656, 686), (653, 682, 681, 651), (679, 648, 650, 680), (647, 677, 676, 645), (673, 642, 644, 674), (641, 671, 670, 639), (667, 636, 638, 668), (635, 665, 664, 633), (661, 630, 632, 662), (629, 659, 658, 627), (655, 624, 626, 656), (623, 652, 651, 621), (649, 618, 620, 650), (617, 646, 645, 615), (643, 612, 614, 644), (611, 640, 639, 609), (637, 606, 608, 638), (603, 634, 633, 604), (631, 600, 602, 632), (597, 628, 627, 598), (625, 594, 596, 626), (591, 622, 621, 592), (619, 588, 590, 620), (585, 616, 615, 586), (613, 582, 584, 614), (581, 610, 609, 579), (607, 576, 578, 608), (573, 605, 604, 574), (601, 570, 572, 602), (567, 599, 598, 568), (595, 564, 566, 596), (561, 593, 592, 562), (589, 558, 560, 590), (555, 587, 586, 556), (583, 552, 554, 584), (551, 580, 579, 549), (577, 546, 548, 578), (545, 575, 574, 543), (571, 540, 542, 572), (539, 569, 568, 537), (565, 534, 536, 566), (533, 563, 562, 531), (559, 528, 530, 560), (527, 557, 556, 525), (553, 522, 524, 554), (521, 550, 549, 519), (547, 516, 518, 548), (515, 544, 543, 513), (541, 510, 512, 542), (509, 538, 537, 507), (535, 504, 506, 536), (501, 532, 531, 502), (529, 498, 500, 530), (495, 526, 525, 496), (523, 492, 494, 524), (489, 520, 519, 490), (517, 486, 488, 518), (483, 514, 513, 484), (511, 480, 482, 512), (479, 508, 507, 477), (505, 474, 476, 506), (471, 503, 502, 472), (499, 468, 470, 500), (465, 497, 496, 466), (493, 462, 464, 494), (459, 491, 490, 460), (487, 456, 458, 488), (453, 485, 484, 454), (481, 450, 452, 482), (449, 478, 477, 447), (475, 444, 446, 476), (443, 473, 472, 441), (469, 438, 440, 470), (437, 467, 466, 435), (463, 432, 434, 464), (431, 461, 460, 429), (457, 426, 428, 458), (425, 455, 454, 423), (451, 420, 422, 452), (419, 448, 447, 417), (445, 414, 416, 446), (413, 442, 441, 411), (439, 408, 410, 440), (407, 436, 435, 405), (433, 402, 404, 434), (401, 430, 429, 399), (427, 396, 398, 428), (393, 424, 423, 394), (421, 390, 392, 422), (387, 418, 417, 388), (415, 384, 386, 416), (381, 412, 411, 382), (409, 378, 380, 410), (375, 406, 405, 376), (403, 372, 374, 404), (371, 400, 399, 369), (397, 366, 368, 398), (363, 395, 394, 364), (391, 360, 362, 392), (357, 389, 388, 358), (385, 354, 356, 386), (351, 383, 382, 352), (379, 348, 350, 380), (345, 377, 376, 346), (373, 342, 344, 374), (341, 370, 369, 339), (367, 336, 338, 368), (335, 365, 364, 333), (361, 330, 332, 362), (329, 359, 358, 327), (355, 324, 326, 356), (323, 353, 352, 321), (349, 318, 320, 350), (317, 347, 346, 315), (343, 312, 314, 344), (311, 340, 339, 309), (337, 306, 308, 338), (305, 334, 333, 303), (331, 300, 302, 332), (299, 328, 327, 297), (325, 294, 296, 326), (291, 322, 321, 292), (319, 288, 290, 320), (285, 316, 315, 286), (313, 282, 284, 314), (279, 310, 309, 280), (307, 276, 278, 308), (273, 304, 303, 274), (301, 270, 272, 302), (241, 298, 297, 242), (295, 244, 243, 296), (247, 293, 292, 248), (289, 251, 250, 290), (253, 287, 286, 254), (283, 257, 256, 284), (259, 281, 280, 260), (277, 263, 262, 278), (265, 275, 274, 266), (271, 269, 268, 272), (162, 245, 244, 160), (294, 166, 165, 295), (235, 715, 714, 236), (240, 249, 251, 241), (288, 299, 298, 289), (718, 709, 708, 719), (246, 255, 257, 247), (282, 291, 293, 283), (712, 703, 702, 713), (252, 261, 263, 253), (276, 285, 287, 277), (707, 697, 696, 705), (258, 267, 269, 259), (270, 279, 281, 271), (701, 691, 690, 699), (695, 238, 239, 693), (163, 265, 264, 164), (169, 273, 275, 168), (174, 305, 304, 173), (300, 311, 310, 301), (306, 317, 316, 307), (312, 323, 322, 313), (318, 329, 328, 319), (324, 171, 170, 325), (179, 335, 334, 178), (330, 341, 340, 331), (336, 345, 347, 337), (342, 351, 353, 343), (348, 357, 359, 349), (354, 176, 175, 355), (184, 363, 365, 183), (360, 371, 370, 361), (366, 375, 377, 367), (372, 381, 383, 373), (378, 387, 389, 379), (384, 181, 180, 385), (189, 393, 395, 188), (390, 401, 400, 391), (396, 407, 406, 397), (402, 413, 412, 403), (408, 419, 418, 409), (414, 186, 185, 415), (194, 425, 424, 193), (420, 431, 430, 421), (426, 437, 436, 427), (432, 443, 442, 433), (438, 449, 448, 439), (444, 191, 190, 445), (199, 453, 455, 198), (450, 459, 461, 451), (456, 465, 467, 457), (462, 471, 473, 463), (468, 479, 478, 469), (474, 196, 195, 475), (204, 483, 485, 203), (480, 489, 491, 481), (486, 495, 497, 487), (492, 501, 503, 493), (498, 509, 508, 499), (504, 201, 200, 505), (209, 515, 514, 208), (510, 521, 520, 511), (516, 527, 526, 517), (522, 533, 532, 523), (528, 539, 538, 529), (534, 206, 205, 535), (214, 545, 544, 213), (540, 551, 550, 541), (546, 555, 557, 547), (552, 561, 563, 553), (558, 567, 569, 559), (564, 211, 210, 565), (219, 573, 575, 218), (570, 581, 580, 571), (576, 585, 587, 577), (582, 591, 593, 583), (588, 597, 599, 589), (594, 216, 215, 595), (224, 603, 605, 223), (600, 611, 610, 601), (606, 617, 616, 607), (612, 623, 622, 613), (618, 629, 628, 619), (624, 221, 220, 625), (229, 635, 634, 228), (630, 641, 640, 631), (636, 647, 646, 637), (642, 653, 652, 643), (648, 657, 659, 649), (654, 226, 225, 655), (234, 663, 665, 233), (660, 669, 671, 661), (666, 675, 677, 667), (672, 683, 682, 673), (678, 687, 689, 679), (684, 231, 230, 685), (160, 244, 295, 165)])
_uv = me_cylinder.uv_layers.new(name='UVMap')
_uv.uv.foreach_set('vector', [0.8683, 0.5042, 0.8683, 0.5725, 0.8192, 0.5725, 0.8192, 0.5042, 0.9375, 0.9233, 0.875, 0.9233, 0.875, 0.9233, 0.9375, 0.9233, 0.875, 0.9233, 0.8125, 0.9233, 0.8125, 0.9233, 0.875, 0.9233, 0.8125, 0.9233, 0.75, 0.9233, 0.75, 0.9233, 0.8125, 0.9233, 0.75, 0.9233, 0.6875, 0.9233, 0.6875, 0.9233, 0.75, 0.9233, 0.6875, 0.9233, 0.625, 0.9233, 0.625, 0.9233, 0.6875, 0.9233, 0.625, 0.9233, 0.5625, 0.9233, 0.5625, 0.9233, 0.625, 0.9233, 0.5625, 0.9233, 0.5, 0.9233, 0.5, 0.9233, 0.5625, 0.9233, 0.5, 0.9233, 0.4375, 0.9233, 0.4375, 0.9233, 0.5, 0.9233, 0.4375, 0.9233, 0.375, 0.9233, 0.375, 0.9233, 0.4375, 0.9233, 0.375, 0.9233, 0.3125, 0.9233, 0.3125, 0.9233, 0.375, 0.9233, 0.3125, 0.9233, 0.25, 0.9233, 0.25, 0.9233, 0.3125, 0.9233, 0.25, 0.9233, 0.1875, 0.9233, 0.1875, 0.9233, 0.25, 0.9233, 0.1875, 0.9233, 0.125, 0.9233, 0.125, 0.9233, 0.1875, 0.9233, 0.05583, 0.9275, 0.05583, 0.9958, 0.006674, 0.9958, 0.006674, 0.9275, 0.125, 0.9233, 0.0625, 0.9233, 0.0625, 0.9233, 0.125, 0.9233, 0.05583, 0.5042, 0.05583, 0.5725, 0.006674, 0.5725, 0.006674, 0.5042, 0.0, 0.5767, 0.0625, 0.5767, 0.0625, 0.5767, 0.0, 0.5767, 0.05583, 0.6775, 0.05583, 0.7392, 0.006674, 0.7392, 0.006674, 0.6775, 0.05583, 0.7608, 0.05583, 0.8225, 0.006674, 0.8225, 0.006674, 0.7608, 0.05583, 0.8442, 0.05583, 0.9058, 0.006674, 0.9058, 0.006674, 0.8442, 0.9308, 0.5042, 0.9308, 0.5725, 0.8817, 0.5725, 0.8817, 0.5042, 0.1183, 0.9275, 0.1183, 0.9958, 0.06917, 0.9958, 0.06917, 0.9275, 0.125, 0.6733, 0.0625, 0.6733, 0.0625, 0.6733, 0.125, 0.6733, 0.125, 0.7567, 0.0625, 0.7567, 0.0625, 0.7567, 0.125, 0.7567, 0.125, 0.84, 0.0625, 0.84, 0.0625, 0.84, 0.125, 0.84, 0.0625, 0.59, 0.0, 0.59, 0.0, 0.59, 0.0625, 0.59, 0.1808, 0.9275, 0.1808, 0.9958, 0.1317, 0.9958, 0.1317, 0.9275, 0.1875, 0.6733, 0.125, 0.6733, 0.125, 0.6733, 0.1875, 0.6733, 0.1875, 0.7567, 0.125, 0.7567, 0.125, 0.7567, 0.1875, 0.7567, 0.1875, 0.84, 0.125, 0.84, 0.125, 0.84, 0.1875, 0.84, 0.1183, 0.5042, 0.1183, 0.5725, 0.06917, 0.5725, 0.06917, 0.5042, 0.2433, 0.9275, 0.2433, 0.9958, 0.1942, 0.9958, 0.1942, 0.9275, 0.25, 0.6733, 0.1875, 0.6733, 0.1875, 0.6733, 0.25, 0.6733, 0.25, 0.7567, 0.1875, 0.7567, 0.1875, 0.7567, 0.25, 0.7567, 0.25, 0.84, 0.1875, 0.84, 0.1875, 0.84, 0.25, 0.84, 0.1808, 0.5042, 0.1808, 0.5725, 0.1317, 0.5725, 0.1317, 0.5042, 0.3058, 0.9275, 0.3058, 0.9958, 0.2567, 0.9958, 0.2567, 0.9275, 0.3125, 0.6733, 0.25, 0.6733, 0.25, 0.6733, 0.3125, 0.6733, 0.3125, 0.7567, 0.25, 0.7567, 0.25, 0.7567, 0.3125, 0.7567, 0.3125, 0.84, 0.25, 0.84, 0.25, 0.84, 0.3125, 0.84, 0.2433, 0.5042, 0.2433, 0.5725, 0.1942, 0.5725, 0.1942, 0.5042, 0.3683, 0.9275, 0.3683, 0.9958, 0.3192, 0.9958, 0.3192, 0.9275, 0.375, 0.6733, 0.3125, 0.6733, 0.3125, 0.6733, 0.375, 0.6733, 0.375, 0.7567, 0.3125, 0.7567, 0.3125, 0.7567, 0.375, 0.7567, 0.375, 0.84, 0.3125, 0.84, 0.3125, 0.84, 0.375, 0.84, 0.3058, 0.5042, 0.3058, 0.5725, 0.2567, 0.5725, 0.2567, 0.5042, 0.4308, 0.9275, 0.4308, 0.9958, 0.3817, 0.9958, 0.3817, 0.9275, 0.4375, 0.6733, 0.375, 0.6733, 0.375, 0.6733, 0.4375, 0.6733, 0.4375, 0.7567, 0.375, 0.7567, 0.375, 0.7567, 0.4375, 0.7567, 0.4375, 0.84, 0.375, 0.84, 0.375, 0.84, 0.4375, 0.84, 0.3683, 0.5042, 0.3683, 0.5725, 0.3192, 0.5725, 0.3192, 0.5042, 0.4933, 0.9275, 0.4933, 0.9958, 0.4442, 0.9958, 0.4442, 0.9275, 0.5, 0.6733, 0.4375, 0.6733, 0.4375, 0.6733, 0.5, 0.6733, 0.5, 0.7567, 0.4375, 0.7567, 0.4375, 0.7567, 0.5, 0.7567, 0.5, 0.84, 0.4375, 0.84, 0.4375, 0.84, 0.5, 0.84, 0.4308, 0.5042, 0.4308, 0.5725, 0.3817, 0.5725, 0.3817, 0.5042, 0.5558, 0.9275, 0.5558, 0.9958, 0.5067, 0.9958, 0.5067, 0.9275, 0.5625, 0.6733, 0.5, 0.6733, 0.5, 0.6733, 0.5625, 0.6733, 0.5625, 0.7567, 0.5, 0.7567, 0.5, 0.7567, 0.5625, 0.7567, 0.5625, 0.84, 0.5, 0.84, 0.5, 0.84, 0.5625, 0.84, 0.4933, 0.5042, 0.4933, 0.5725, 0.4442, 0.5725, 0.4442, 0.5042, 0.6183, 0.9275, 0.6183, 0.9958, 0.5692, 0.9958, 0.5692, 0.9275, 0.625, 0.6733, 0.5625, 0.6733, 0.5625, 0.6733, 0.625, 0.6733, 0.625, 0.7567, 0.5625, 0.7567, 0.5625, 0.7567, 0.625, 0.7567, 0.625, 0.84, 0.5625, 0.84, 0.5625, 0.84, 0.625, 0.84, 0.5558, 0.5042, 0.5558, 0.5725, 0.5067, 0.5725, 0.5067, 0.5042, 0.6808, 0.9275, 0.6808, 0.9958, 0.6317, 0.9958, 0.6317, 0.9275, 0.6875, 0.6733, 0.625, 0.6733, 0.625, 0.6733, 0.6875, 0.6733, 0.6875, 0.7567, 0.625, 0.7567, 0.625, 0.7567, 0.6875, 0.7567, 0.6875, 0.84, 0.625, 0.84, 0.625, 0.84, 0.6875, 0.84, 0.6183, 0.5042, 0.6183, 0.5725, 0.5692, 0.5725, 0.5692, 0.5042, 0.7433, 0.9275, 0.7433, 0.9958, 0.6942, 0.9958, 0.6942, 0.9275, 0.75, 0.6733, 0.6875, 0.6733, 0.6875, 0.6733, 0.75, 0.6733, 0.75, 0.7567, 0.6875, 0.7567, 0.6875, 0.7567, 0.75, 0.7567, 0.75, 0.84, 0.6875, 0.84, 0.6875, 0.84, 0.75, 0.84, 0.6808, 0.5042, 0.6808, 0.5725, 0.6317, 0.5725, 0.6317, 0.5042, 0.8058, 0.9275, 0.8058, 0.9958, 0.7567, 0.9958, 0.7567, 0.9275, 0.8125, 0.6733, 0.75, 0.6733, 0.75, 0.6733, 0.8125, 0.6733, 0.8125, 0.7567, 0.75, 0.7567, 0.75, 0.7567, 0.8125, 0.7567, 0.8125, 0.84, 0.75, 0.84, 0.75, 0.84, 0.8125, 0.84, 0.7433, 0.5042, 0.7433, 0.5725, 0.6942, 0.5725, 0.6942, 0.5042, 0.8683, 0.9275, 0.8683, 0.9958, 0.8192, 0.9958, 0.8192, 0.9275, 0.875, 0.6733, 0.8125, 0.6733, 0.8125, 0.6733, 0.875, 0.6733, 0.875, 0.7567, 0.8125, 0.7567, 0.8125, 0.7567, 0.875, 0.7567, 0.875, 0.84, 0.8125, 0.84, 0.8125, 0.84, 0.875, 0.84, 0.8058, 0.5042, 0.8058, 0.5725, 0.7567, 0.5725, 0.7567, 0.5042, 0.9308, 0.9275, 0.9308, 0.9958, 0.8817, 0.9958, 0.8817, 0.9275, 0.9375, 0.6733, 0.875, 0.6733, 0.875, 0.6733, 0.9375, 0.6733, 0.9375, 0.7567, 0.875, 0.7567, 0.875, 0.7567, 0.9375, 0.7567, 0.9375, 0.84, 0.875, 0.84, 0.875, 0.84, 0.9375, 0.84, 0.9933, 0.9275, 0.9933, 0.9958, 0.9442, 0.9958, 0.9442, 0.9275, 1.0, 0.59, 0.9375, 0.59, 0.9375, 0.59, 1.0, 0.59, 0.0, 0.66, 0.0625, 0.66, 0.0625, 0.66, 0.0, 0.66, 0.0, 0.7433, 0.0625, 0.7433, 0.0625, 0.7433, 0.0, 0.7433, 0.0, 0.8267, 0.0625, 0.8267, 0.0625, 0.8267, 0.0, 0.8267, 0.05583, 0.5942, 0.05583, 0.6558, 0.006674, 0.6558, 0.006674, 0.5942, 0.25, 0.59, 0.1875, 0.59, 0.1875, 0.59, 0.25, 0.59, 0.4308, 0.6775, 0.4308, 0.7392, 0.3817, 0.7392, 0.3817, 0.6775, 0.6183, 0.8442, 0.6183, 0.9058, 0.5692, 0.9058, 0.5692, 0.8442, 0.125, 0.91, 0.1875, 0.91, 0.1875, 0.91, 0.125, 0.91, 0.8683, 0.5942, 0.8683, 0.6558, 0.8192, 0.6558, 0.8192, 0.5942, 0.375, 0.66, 0.4375, 0.66, 0.4375, 0.66, 0.375, 0.66, 0.5625, 0.8267, 0.625, 0.8267, 0.625, 0.8267, 0.5625, 0.8267, 0.8125, 0.5767, 0.875, 0.5767, 0.875, 0.5767, 0.8125, 0.5767, 0.1808, 0.8442, 0.1808, 0.9058, 0.1317, 0.9058, 0.1317, 0.8442, 0.4308, 0.5942, 0.4308, 0.6558, 0.3817, 0.6558, 0.3817, 0.5942, 0.6183, 0.7608, 0.6183, 0.8225, 0.5692, 0.8225, 0.5692, 0.7608, 0.125, 0.8267, 0.1875, 0.8267, 0.1875, 0.8267, 0.125, 0.8267, 0.875, 0.59, 0.8125, 0.59, 0.8125, 0.59, 0.875, 0.59, 0.375, 0.5767, 0.4375, 0.5767, 0.4375, 0.5767, 0.375, 0.5767, 0.5625, 0.7433, 0.625, 0.7433, 0.625, 0.7433, 0.5625, 0.7433, 0.75, 0.91, 0.8125, 0.91, 0.8125, 0.91, 0.75, 0.91, 0.1808, 0.7608, 0.1808, 0.8225, 0.1317, 0.8225, 0.1317, 0.7608, 0.4375, 0.59, 0.375, 0.59, 0.375, 0.59, 0.4375, 0.59, 0.6183, 0.6775, 0.6183, 0.7392, 0.5692, 0.7392, 0.5692, 0.6775, 0.125, 0.7433, 0.1875, 0.7433, 0.1875, 0.7433, 0.125, 0.7433, 0.8058, 0.8442, 0.8058, 0.9058, 0.7567, 0.9058, 0.7567, 0.8442, 0.3125, 0.91, 0.375, 0.91, 0.375, 0.91, 0.3125, 0.91, 0.5625, 0.66, 0.625, 0.66, 0.625, 0.66, 0.5625, 0.66, 0.75, 0.8267, 0.8125, 0.8267, 0.8125, 0.8267, 0.75, 0.8267, 0.1808, 0.6775, 0.1808, 0.7392, 0.1317, 0.7392, 0.1317, 0.6775, 0.3683, 0.8442, 0.3683, 0.9058, 0.3192, 0.9058, 0.3192, 0.8442, 0.6183, 0.5942, 0.6183, 0.6558, 0.5692, 0.6558, 0.5692, 0.5942, 0.125, 0.66, 0.1875, 0.66, 0.1875, 0.66, 0.125, 0.66, 0.8058, 0.7608, 0.8058, 0.8225, 0.7567, 0.8225, 0.7567, 0.7608, 0.3125, 0.8267, 0.375, 0.8267, 0.375, 0.8267, 0.3125, 0.8267, 0.5625, 0.5767, 0.625, 0.5767, 0.625, 0.5767, 0.5625, 0.5767, 0.75, 0.7433, 0.8125, 0.7433, 0.8125, 0.7433, 0.75, 0.7433, 0.1808, 0.5942, 0.1808, 0.6558, 0.1317, 0.6558, 0.1317, 0.5942, 0.3683, 0.7608, 0.3683, 0.8225, 0.3192, 0.8225, 0.3192, 0.7608, 0.625, 0.59, 0.5625, 0.59, 0.5625, 0.59, 0.625, 0.59, 0.125, 0.5767, 0.1875, 0.5767, 0.1875, 0.5767, 0.125, 0.5767, 0.8058, 0.6775, 0.8058, 0.7392, 0.7567, 0.7392, 0.7567, 0.6775, 0.3125, 0.7433, 0.375, 0.7433, 0.375, 0.7433, 0.3125, 0.7433, 0.5, 0.91, 0.5625, 0.91, 0.5625, 0.91, 0.5, 0.91, 0.75, 0.66, 0.8125, 0.66, 0.8125, 0.66, 0.75, 0.66, 0.1875, 0.59, 0.125, 0.59, 0.125, 0.59, 0.1875, 0.59, 0.3683, 0.6775, 0.3683, 0.7392, 0.3192, 0.7392, 0.3192, 0.6775, 0.5558, 0.8442, 0.5558, 0.9058, 0.5067, 0.9058, 0.5067, 0.8442, 0.0625, 0.91, 0.125, 0.91, 0.125, 0.91, 0.0625, 0.91, 0.8058, 0.5942, 0.8058, 0.6558, 0.7567, 0.6558, 0.7567, 0.5942, 0.3125, 0.66, 0.375, 0.66, 0.375, 0.66, 0.3125, 0.66, 0.5, 0.8267, 0.5625, 0.8267, 0.5625, 0.8267, 0.5, 0.8267, 0.75, 0.5767, 0.8125, 0.5767, 0.8125, 0.5767, 0.75, 0.5767, 0.1183, 0.8442, 0.1183, 0.9058, 0.06917, 0.9058, 0.06917, 0.8442, 0.3683, 0.5942, 0.3683, 0.6558, 0.3192, 0.6558, 0.3192, 0.5942, 0.875, 0.91, 0.9375, 0.91, 0.9375, 0.91, 0.875, 0.91, 0.5558, 0.7608, 0.5558, 0.8225, 0.5067, 0.8225, 0.5067, 0.7608, 0.0625, 0.8267, 0.125, 0.8267, 0.125, 0.8267, 0.0625, 0.8267, 0.8125, 0.59, 0.75, 0.59, 0.75, 0.59, 0.8125, 0.59, 0.3125, 0.5767, 0.375, 0.5767, 0.375, 0.5767, 0.3125, 0.5767, 0.0, 0.91, 0.0625, 0.91, 0.0625, 0.91, 0.0, 0.91, 0.5, 0.7433, 0.5625, 0.7433, 0.5625, 0.7433, 0.5, 0.7433, 0.6875, 0.91, 0.75, 0.91, 0.75, 0.91, 0.6875, 0.91, 0.0625, 0.9233, 0.0, 0.9233, 0.0, 0.9233, 0.0625, 0.9233, 0.1183, 0.7608, 0.1183, 0.8225, 0.06917, 0.8225, 0.06917, 0.7608, 0.375, 0.59, 0.3125, 0.59, 0.3125, 0.59, 0.375, 0.59, 0.9933, 0.8442, 0.9933, 0.9058, 0.9442, 0.9058, 0.9442, 0.8442, 0.5558, 0.6775, 0.5558, 0.7392, 0.5067, 0.7392, 0.5067, 0.6775, 0.0625, 0.7433, 0.125, 0.7433, 0.125, 0.7433, 0.0625, 0.7433, 0.7433, 0.8442, 0.7433, 0.9058, 0.6942, 0.9058, 0.6942, 0.8442, 0.25, 0.91, 0.3125, 0.91, 0.3125, 0.91, 0.25, 0.91, 0.0625, 0.84, 0.0, 0.84, 0.0, 0.84, 0.0625, 0.84, 0.5, 0.66, 0.5625, 0.66, 0.5625, 0.66, 0.5, 0.66, 0.6875, 0.8267, 0.75, 0.8267, 0.75, 0.8267, 0.6875, 0.8267, 0.9933, 0.7608, 0.9933, 0.8225, 0.9442, 0.8225, 0.9442, 0.7608, 0.1183, 0.6775, 0.1183, 0.7392, 0.06917, 0.7392, 0.06917, 0.6775, 0.3058, 0.8442, 0.3058, 0.9058, 0.2567, 0.9058, 0.2567, 0.8442, 0.0625, 0.7567, 0.0, 0.7567, 0.0, 0.7567, 0.0625, 0.7567, 0.5558, 0.5942, 0.5558, 0.6558, 0.5067, 0.6558, 0.5067, 0.5942, 0.0625, 0.66, 0.125, 0.66, 0.125, 0.66, 0.0625, 0.66, 0.7433, 0.7608, 0.7433, 0.8225, 0.6942, 0.8225, 0.6942, 0.7608, 0.25, 0.8267, 0.3125, 0.8267, 0.3125, 0.8267, 0.25, 0.8267, 0.9933, 0.6775, 0.9933, 0.7392, 0.9442, 0.7392, 0.9442, 0.6775, 0.5, 0.5767, 0.5625, 0.5767, 0.5625, 0.5767, 0.5, 0.5767, 0.75, 0.4798, 0.8379, 0.4623, 0.9125, 0.4125, 0.9623, 0.3379, 0.9798, 0.25, 0.9623, 0.1621, 0.9125, 0.0875, 0.8379, 0.03769, 0.75, 0.0202, 0.6621, 0.03769, 0.5875, 0.0875, 0.5377, 0.1621, 0.5202, 0.25, 0.5377, 0.3379, 0.5875, 0.4125, 0.6621, 0.4623, 0.0625, 0.59, 0.0, 0.59, 0.0, 0.5767, 0.0625, 0.5767, 0.0625, 0.6733, 0.0, 0.6733, 0.0, 0.66, 0.0625, 0.66, 0.0625, 0.7567, 0.0, 0.7567, 0.0, 0.7433, 0.0625, 0.7433, 0.0625, 0.84, 0.0, 0.84, 0.0, 0.8267, 0.0625, 0.8267, 0.0625, 0.9233, 0.0, 0.9233, 0.0, 0.91, 0.0625, 0.91, 0.125, 0.59, 0.0625, 0.59, 0.0625, 0.5767, 0.125, 0.5767, 0.125, 0.6733, 0.0625, 0.6733, 0.0625, 0.66, 0.125, 0.66, 0.125, 0.7567, 0.0625, 0.7567, 0.0625, 0.7433, 0.125, 0.7433, 0.125, 0.84, 0.0625, 0.84, 0.0625, 0.8267, 0.125, 0.8267, 0.125, 0.9233, 0.0625, 0.9233, 0.0625, 0.91, 0.125, 0.91, 0.1875, 0.59, 0.125, 0.59, 0.125, 0.5767, 0.1875, 0.5767, 0.1875, 0.6733, 0.125, 0.6733, 0.125, 0.66, 0.1875, 0.66, 0.1875, 0.7567, 0.125, 0.7567, 0.125, 0.7433, 0.1875, 0.7433, 0.1875, 0.84, 0.125, 0.84, 0.125, 0.8267, 0.1875, 0.8267, 0.1875, 0.9233, 0.125, 0.9233, 0.125, 0.91, 0.1875, 0.91, 0.25, 0.59, 0.1875, 0.59, 0.1875, 0.5767, 0.25, 0.5767, 0.25, 0.6733, 0.1875, 0.6733, 0.1875, 0.66, 0.25, 0.66, 0.25, 0.7567, 0.1875, 0.7567, 0.1875, 0.7433, 0.25, 0.7433, 0.25, 0.84, 0.1875, 0.84, 0.1875, 0.8267, 0.25, 0.8267, 0.25, 0.9233, 0.1875, 0.9233, 0.1875, 0.91, 0.25, 0.91, 0.3125, 0.59, 0.25, 0.59, 0.25, 0.5767, 0.3125, 0.5767, 0.3125, 0.6733, 0.25, 0.6733, 0.25, 0.66, 0.3125, 0.66, 0.3125, 0.7567, 0.25, 0.7567, 0.25, 0.7433, 0.3125, 0.7433, 0.3125, 0.84, 0.25, 0.84, 0.25, 0.8267, 0.3125, 0.8267, 0.3125, 0.9233, 0.25, 0.9233, 0.25, 0.91, 0.3125, 0.91, 0.375, 0.59, 0.3125, 0.59, 0.3125, 0.5767, 0.375, 0.5767, 0.375, 0.6733, 0.3125, 0.6733, 0.3125, 0.66, 0.375, 0.66, 0.375, 0.7567, 0.3125, 0.7567, 0.3125, 0.7433, 0.375, 0.7433, 0.375, 0.84, 0.3125, 0.84, 0.3125, 0.8267, 0.375, 0.8267, 0.375, 0.9233, 0.3125, 0.9233, 0.3125, 0.91, 0.375, 0.91, 0.4375, 0.59, 0.375, 0.59, 0.375, 0.5767, 0.4375, 0.5767, 0.4375, 0.6733, 0.375, 0.6733, 0.375, 0.66, 0.4375, 0.66, 0.4375, 0.7567, 0.375, 0.7567, 0.375, 0.7433, 0.4375, 0.7433, 0.4375, 0.84, 0.375, 0.84, 0.375, 0.8267, 0.4375, 0.8267, 0.4375, 0.9233, 0.375, 0.9233, 0.375, 0.91, 0.4375, 0.91, 0.5, 0.59, 0.4375, 0.59, 0.4375, 0.5767, 0.5, 0.5767, 0.5, 0.6733, 0.4375, 0.6733, 0.4375, 0.66, 0.5, 0.66, 0.5, 0.7567, 0.4375, 0.7567, 0.4375, 0.7433, 0.5, 0.7433, 0.5, 0.84, 0.4375, 0.84, 0.4375, 0.8267, 0.5, 0.8267, 0.5, 0.9233, 0.4375, 0.9233, 0.4375, 0.91, 0.5, 0.91, 0.5625, 0.59, 0.5, 0.59, 0.5, 0.5767, 0.5625, 0.5767, 0.5625, 0.6733, 0.5, 0.6733, 0.5, 0.66, 0.5625, 0.66, 0.5625, 0.7567, 0.5, 0.7567, 0.5, 0.7433, 0.5625, 0.7433, 0.5625, 0.84, 0.5, 0.84, 0.5, 0.8267, 0.5625, 0.8267, 0.5625, 0.9233, 0.5, 0.9233, 0.5, 0.91, 0.5625, 0.91, 0.625, 0.59, 0.5625, 0.59, 0.5625, 0.5767, 0.625, 0.5767, 0.625, 0.6733, 0.5625, 0.6733, 0.5625, 0.66, 0.625, 0.66, 0.625, 0.7567, 0.5625, 0.7567, 0.5625, 0.7433, 0.625, 0.7433, 0.625, 0.84, 0.5625, 0.84, 0.5625, 0.8267, 0.625, 0.8267, 0.625, 0.9233, 0.5625, 0.9233, 0.5625, 0.91, 0.625, 0.91, 0.6875, 0.59, 0.625, 0.59, 0.625, 0.5767, 0.6875, 0.5767, 0.6875, 0.6733, 0.625, 0.6733, 0.625, 0.66, 0.6875, 0.66, 0.6875, 0.7567, 0.625, 0.7567, 0.625, 0.7433, 0.6875, 0.7433, 0.6875, 0.84, 0.625, 0.84, 0.625, 0.8267, 0.6875, 0.8267, 0.6875, 0.9233, 0.625, 0.9233, 0.625, 0.91, 0.6875, 0.91, 0.75, 0.59, 0.6875, 0.59, 0.6875, 0.5767, 0.75, 0.5767, 0.75, 0.6733, 0.6875, 0.6733, 0.6875, 0.66, 0.75, 0.66, 0.75, 0.7567, 0.6875, 0.7567, 0.6875, 0.7433, 0.75, 0.7433, 0.75, 0.84, 0.6875, 0.84, 0.6875, 0.8267, 0.75, 0.8267, 0.75, 0.9233, 0.6875, 0.9233, 0.6875, 0.91, 0.75, 0.91, 0.8125, 0.59, 0.75, 0.59, 0.75, 0.5767, 0.8125, 0.5767, 0.8125, 0.6733, 0.75, 0.6733, 0.75, 0.66, 0.8125, 0.66, 0.8125, 0.7567, 0.75, 0.7567, 0.75, 0.7433, 0.8125, 0.7433, 0.8125, 0.84, 0.75, 0.84, 0.75, 0.8267, 0.8125, 0.8267, 0.8125, 0.9233, 0.75, 0.9233, 0.75, 0.91, 0.8125, 0.91, 0.875, 0.59, 0.8125, 0.59, 0.8125, 0.5767, 0.875, 0.5767, 0.875, 0.6733, 0.8125, 0.6733, 0.8125, 0.66, 0.875, 0.66, 0.875, 0.7567, 0.8125, 0.7567, 0.8125, 0.7433, 0.875, 0.7433, 0.875, 0.84, 0.8125, 0.84, 0.8125, 0.8267, 0.875, 0.8267, 0.875, 0.9233, 0.8125, 0.9233, 0.8125, 0.91, 0.875, 0.91, 0.9375, 0.59, 0.875, 0.59, 0.875, 0.5767, 0.9375, 0.5767, 0.9375, 0.6733, 0.875, 0.6733, 0.875, 0.66, 0.9375, 0.66, 0.9375, 0.7567, 0.875, 0.7567, 0.875, 0.7433, 0.9375, 0.7433, 0.9375, 0.84, 0.875, 0.84, 0.875, 0.8267, 0.9375, 0.8267, 0.9375, 0.9233, 0.875, 0.9233, 0.875, 0.91, 0.9375, 0.91, 1.0, 0.59, 0.9375, 0.59, 0.9375, 0.5767, 1.0, 0.5767, 1.0, 0.6733, 0.9375, 0.6733, 0.9375, 0.66, 1.0, 0.66, 1.0, 0.7567, 0.9375, 0.7567, 0.9375, 0.7433, 1.0, 0.7433, 1.0, 0.84, 0.9375, 0.84, 0.9375, 0.8267, 1.0, 0.8267, 1.0, 0.9233, 0.9375, 0.9233, 0.9375, 0.91, 1.0, 0.91, 0.8125, 0.66, 0.875, 0.66, 0.875, 0.66, 0.8125, 0.66, 0.5625, 0.91, 0.625, 0.91, 0.625, 0.91, 0.5625, 0.91, 0.375, 0.7433, 0.4375, 0.7433, 0.4375, 0.7433, 0.375, 0.7433, 0.8683, 0.6775, 0.8683, 0.7392, 0.8192, 0.7392, 0.8192, 0.6775, 0.1875, 0.5767, 0.25, 0.5767, 0.25, 0.5767, 0.1875, 0.5767, 0.6875, 0.59, 0.625, 0.59, 0.625, 0.59, 0.6875, 0.59, 0.9375, 0.5767, 1.0, 0.5767, 1.0, 0.5767, 0.9375, 0.5767, 0.4308, 0.7608, 0.4308, 0.8225, 0.3817, 0.8225, 0.3817, 0.7608, 0.2433, 0.5942, 0.2433, 0.6558, 0.1942, 0.6558, 0.1942, 0.5942, 0.8125, 0.7433, 0.875, 0.7433, 0.875, 0.7433, 0.8125, 0.7433, 0.625, 0.5767, 0.6875, 0.5767, 0.6875, 0.5767, 0.625, 0.5767, 1.0, 0.6733, 0.9375, 0.6733, 0.9375, 0.6733, 1.0, 0.6733, 0.375, 0.8267, 0.4375, 0.8267, 0.4375, 0.8267, 0.375, 0.8267, 0.8683, 0.7608, 0.8683, 0.8225, 0.8192, 0.8225, 0.8192, 0.7608, 0.1875, 0.66, 0.25, 0.66, 0.25, 0.66, 0.1875, 0.66, 0.6808, 0.5942, 0.6808, 0.6558, 0.6317, 0.6558, 0.6317, 0.5942, 0.4308, 0.8442, 0.4308, 0.9058, 0.3817, 0.9058, 0.3817, 0.8442, 0.2433, 0.6775, 0.2433, 0.7392, 0.1942, 0.7392, 0.1942, 0.6775, 0.9375, 0.66, 1.0, 0.66, 1.0, 0.66, 0.9375, 0.66, 0.8125, 0.8267, 0.875, 0.8267, 0.875, 0.8267, 0.8125, 0.8267, 0.625, 0.66, 0.6875, 0.66, 0.6875, 0.66, 0.625, 0.66, 0.375, 0.91, 0.4375, 0.91, 0.4375, 0.91, 0.375, 0.91, 0.8683, 0.8442, 0.8683, 0.9058, 0.8192, 0.9058, 0.8192, 0.8442, 0.1875, 0.7433, 0.25, 0.7433, 0.25, 0.7433, 0.1875, 0.7433, 0.6808, 0.6775, 0.6808, 0.7392, 0.6317, 0.7392, 0.6317, 0.6775, 1.0, 0.7567, 0.9375, 0.7567, 0.9375, 0.7567, 1.0, 0.7567, 0.5, 0.59, 0.4375, 0.59, 0.4375, 0.59, 0.5, 0.59, 0.2433, 0.7608, 0.2433, 0.8225, 0.1942, 0.8225, 0.1942, 0.7608, 0.8125, 0.91, 0.875, 0.91, 0.875, 0.91, 0.8125, 0.91, 0.625, 0.7433, 0.6875, 0.7433, 0.6875, 0.7433, 0.625, 0.7433, 0.9375, 0.7433, 1.0, 0.7433, 1.0, 0.7433, 0.9375, 0.7433, 0.4375, 0.5767, 0.5, 0.5767, 0.5, 0.5767, 0.4375, 0.5767, 0.9375, 0.59, 0.875, 0.59, 0.875, 0.59, 0.9375, 0.59, 0.1875, 0.8267, 0.25, 0.8267, 0.25, 0.8267, 0.1875, 0.8267, 0.6808, 0.7608, 0.6808, 0.8225, 0.6317, 0.8225, 0.6317, 0.7608, 0.4933, 0.5942, 0.4933, 0.6558, 0.4442, 0.6558, 0.4442, 0.5942, 0.2433, 0.8442, 0.2433, 0.9058, 0.1942, 0.9058, 0.1942, 0.8442, 1.0, 0.84, 0.9375, 0.84, 0.9375, 0.84, 1.0, 0.84, 0.875, 0.5767, 0.9375, 0.5767, 0.9375, 0.5767, 0.875, 0.5767, 0.625, 0.8267, 0.6875, 0.8267, 0.6875, 0.8267, 0.625, 0.8267, 0.4375, 0.66, 0.5, 0.66, 0.5, 0.66, 0.4375, 0.66, 0.9308, 0.5942, 0.9308, 0.6558, 0.8817, 0.6558, 0.8817, 0.5942, 0.1875, 0.91, 0.25, 0.91, 0.25, 0.91, 0.1875, 0.91, 0.6808, 0.8442, 0.6808, 0.9058, 0.6317, 0.9058, 0.6317, 0.8442, 0.9375, 0.8267, 1.0, 0.8267, 1.0, 0.8267, 0.9375, 0.8267, 0.4933, 0.6775, 0.4933, 0.7392, 0.4442, 0.7392, 0.4442, 0.6775, 0.3125, 0.59, 0.25, 0.59, 0.25, 0.59, 0.3125, 0.59, 0.875, 0.66, 0.9375, 0.66, 0.9375, 0.66, 0.875, 0.66, 0.625, 0.91, 0.6875, 0.91, 0.6875, 0.91, 0.625, 0.91, 1.0, 0.9233, 0.9375, 0.9233, 0.9375, 0.9233, 1.0, 0.9233, 0.4375, 0.7433, 0.5, 0.7433, 0.5, 0.7433, 0.4375, 0.7433, 0.9308, 0.6775, 0.9308, 0.7392, 0.8817, 0.7392, 0.8817, 0.6775, 0.25, 0.5767, 0.3125, 0.5767, 0.3125, 0.5767, 0.25, 0.5767, 0.75, 0.59, 0.6875, 0.59, 0.6875, 0.59, 0.75, 0.59, 0.4933, 0.7608, 0.4933, 0.8225, 0.4442, 0.8225, 0.4442, 0.7608, 0.3058, 0.5942, 0.3058, 0.6558, 0.2567, 0.6558, 0.2567, 0.5942, 0.9375, 0.91, 1.0, 0.91, 1.0, 0.91, 0.9375, 0.91, 0.875, 0.7433, 0.9375, 0.7433, 0.9375, 0.7433, 0.875, 0.7433, 0.6875, 0.5767, 0.75, 0.5767, 0.75, 0.5767, 0.6875, 0.5767, 0.4375, 0.8267, 0.5, 0.8267, 0.5, 0.8267, 0.4375, 0.8267, 0.9308, 0.7608, 0.9308, 0.8225, 0.8817, 0.8225, 0.8817, 0.7608, 0.25, 0.66, 0.3125, 0.66, 0.3125, 0.66, 0.25, 0.66, 0.7433, 0.5942, 0.7433, 0.6558, 0.6942, 0.6558, 0.6942, 0.5942, 0.4933, 0.8442, 0.4933, 0.9058, 0.4442, 0.9058, 0.4442, 0.8442, 0.3058, 0.6775, 0.3058, 0.7392, 0.2567, 0.7392, 0.2567, 0.6775, 0.125, 0.59, 0.0625, 0.59, 0.0625, 0.59, 0.125, 0.59, 0.875, 0.8267, 0.9375, 0.8267, 0.9375, 0.8267, 0.875, 0.8267, 0.6875, 0.66, 0.75, 0.66, 0.75, 0.66, 0.6875, 0.66, 0.4375, 0.91, 0.5, 0.91, 0.5, 0.91, 0.4375, 0.91, 0.9308, 0.8442, 0.9308, 0.9058, 0.8817, 0.9058, 0.8817, 0.8442, 0.25, 0.7433, 0.3125, 0.7433, 0.3125, 0.7433, 0.25, 0.7433, 0.7433, 0.6775, 0.7433, 0.7392, 0.6942, 0.7392, 0.6942, 0.6775, 0.0625, 0.5767, 0.125, 0.5767, 0.125, 0.5767, 0.0625, 0.5767, 0.5625, 0.59, 0.5, 0.59, 0.5, 0.59, 0.5625, 0.59, 0.9933, 0.5942, 0.9933, 0.6558, 0.9442, 0.6558, 0.9442, 0.5942, 0.3058, 0.7608, 0.3058, 0.8225, 0.2567, 0.8225, 0.2567, 0.7608, 0.1183, 0.5942, 0.1183, 0.6558, 0.06917, 0.6558, 0.06917, 0.5942, 0.0625, 0.6733, 0.0, 0.6733, 0.0, 0.6733, 0.0625, 0.6733, 0.6875, 0.7433, 0.75, 0.7433, 0.75, 0.7433, 0.6875, 0.7433, 0.7598, 0.488, 0.75, 0.4798, 0.7402, 0.488, 0.832, 0.4737, 0.8502, 0.4662, 0.8379, 0.4623, 0.9114, 0.4253, 0.9253, 0.4114, 0.9125, 0.4125, 0.9662, 0.3502, 0.9737, 0.332, 0.9623, 0.3379, 0.988, 0.2598, 0.988, 0.2402, 0.9798, 0.25, 0.9737, 0.168, 0.9662, 0.1498, 0.9623, 0.1621, 0.9253, 0.08861, 0.9114, 0.07474, 0.9125, 0.0875, 0.8502, 0.03382, 0.832, 0.02632, 0.8379, 0.03769, 0.7598, 0.01195, 0.7402, 0.01195, 0.75, 0.0202, 0.668, 0.02632, 0.6498, 0.03382, 0.6621, 0.03769, 0.5886, 0.07474, 0.5747, 0.08861, 0.5875, 0.0875, 0.5338, 0.1498, 0.5263, 0.168, 0.5377, 0.1621, 0.512, 0.2402, 0.512, 0.2598, 0.5202, 0.25, 0.5263, 0.332, 0.5338, 0.3502, 0.5377, 0.3379, 0.5747, 0.4114, 0.5886, 0.4253, 0.5875, 0.4125, 0.6498, 0.4662, 0.668, 0.4737, 0.6621, 0.4623, 0.006674, 0.5942, 0.0, 0.5942, 0.001328, 0.59, 0.001328, 0.5767, 0.0, 0.5725, 0.006674, 0.5725, 0.006674, 0.6775, 0.0, 0.6775, 0.001328, 0.6733, 0.006674, 0.6558, 0.001328, 0.66, 0.0, 0.6558, 0.006674, 0.7608, 0.0, 0.7608, 0.001328, 0.7567, 0.006674, 0.7392, 0.001328, 0.7433, 0.0, 0.7392, 0.006674, 0.8442, 0.0, 0.8442, 0.001328, 0.84, 0.006674, 0.8225, 0.001328, 0.8267, 0.0, 0.8225, 0.006674, 0.9275, 0.0, 0.9275, 0.001328, 0.9233, 0.006674, 0.9058, 0.001328, 0.91, 0.0, 0.9058, 0.9308, 0.9058, 0.9442, 0.9058, 0.9375, 0.91, 0.9308, 0.9275, 0.9375, 0.9233, 0.9442, 0.9275, 0.9308, 0.8225, 0.9442, 0.8225, 0.9375, 0.8267, 0.9308, 0.8442, 0.9375, 0.84, 0.9442, 0.8442, 0.9308, 0.7392, 0.9442, 0.7392, 0.9375, 0.7433, 0.9308, 0.7608, 0.9375, 0.7567, 0.9442, 0.7608, 0.9308, 0.6558, 0.9442, 0.6558, 0.9375, 0.66, 0.9308, 0.6775, 0.9375, 0.6733, 0.9442, 0.6775, 0.9308, 0.5725, 0.9442, 0.5725, 0.9375, 0.5767, 0.9375, 0.59, 0.9442, 0.5942, 0.9308, 0.5942, 0.8683, 0.9058, 0.8817, 0.9058, 0.875, 0.91, 0.875, 0.9233, 0.8817, 0.9275, 0.8683, 0.9275, 0.8683, 0.8225, 0.8817, 0.8225, 0.875, 0.8267, 0.875, 0.84, 0.8817, 0.8442, 0.8683, 0.8442, 0.8683, 0.7392, 0.8817, 0.7392, 0.875, 0.7433, 0.875, 0.7567, 0.8817, 0.7608, 0.8683, 0.7608, 0.8683, 0.6558, 0.8817, 0.6558, 0.875, 0.66, 0.875, 0.6733, 0.8817, 0.6775, 0.8683, 0.6775, 0.8683, 0.5725, 0.8817, 0.5725, 0.875, 0.5767, 0.875, 0.59, 0.8817, 0.5942, 0.8683, 0.5942, 0.8058, 0.9058, 0.8192, 0.9058, 0.8125, 0.91, 0.8125, 0.9233, 0.8192, 0.9275, 0.8058, 0.9275, 0.8058, 0.8225, 0.8192, 0.8225, 0.8125, 0.8267, 0.8125, 0.84, 0.8192, 0.8442, 0.8058, 0.8442, 0.8058, 0.7392, 0.8192, 0.7392, 0.8125, 0.7433, 0.8058, 0.7608, 0.8125, 0.7567, 0.8192, 0.7608, 0.8058, 0.6558, 0.8192, 0.6558, 0.8125, 0.66, 0.8058, 0.6775, 0.8125, 0.6733, 0.8192, 0.6775, 0.8058, 0.5725, 0.8192, 0.5725, 0.8125, 0.5767, 0.8058, 0.5942, 0.8125, 0.59, 0.8192, 0.5942, 0.7433, 0.9058, 0.7567, 0.9058, 0.75, 0.91, 0.7433, 0.9275, 0.75, 0.9233, 0.7567, 0.9275, 0.7433, 0.8225, 0.7567, 0.8225, 0.75, 0.8267, 0.75, 0.84, 0.7567, 0.8442, 0.7433, 0.8442, 0.7433, 0.7392, 0.7567, 0.7392, 0.75, 0.7433, 0.7433, 0.7608, 0.75, 0.7567, 0.7567, 0.7608, 0.7433, 0.6558, 0.7567, 0.6558, 0.75, 0.66, 0.7433, 0.6775, 0.75, 0.6733, 0.7567, 0.6775, 0.7433, 0.5725, 0.7567, 0.5725, 0.75, 0.5767, 0.7433, 0.5942, 0.75, 0.59, 0.7567, 0.5942, 0.6808, 0.9058, 0.6942, 0.9058, 0.6875, 0.91, 0.6808, 0.9275, 0.6875, 0.9233, 0.6942, 0.9275, 0.6808, 0.8225, 0.6942, 0.8225, 0.6875, 0.8267, 0.6875, 0.84, 0.6942, 0.8442, 0.6808, 0.8442, 0.6808, 0.7392, 0.6942, 0.7392, 0.6875, 0.7433, 0.6875, 0.7567, 0.6942, 0.7608, 0.6808, 0.7608, 0.6808, 0.6558, 0.6942, 0.6558, 0.6875, 0.66, 0.6875, 0.6733, 0.6942, 0.6775, 0.6808, 0.6775, 0.6808, 0.5725, 0.6942, 0.5725, 0.6875, 0.5767, 0.6875, 0.59, 0.6942, 0.5942, 0.6808, 0.5942, 0.6183, 0.9058, 0.6317, 0.9058, 0.625, 0.91, 0.625, 0.9233, 0.6317, 0.9275, 0.6183, 0.9275, 0.6183, 0.8225, 0.6317, 0.8225, 0.625, 0.8267, 0.625, 0.84, 0.6317, 0.8442, 0.6183, 0.8442, 0.6183, 0.7392, 0.6317, 0.7392, 0.625, 0.7433, 0.625, 0.7567, 0.6317, 0.7608, 0.6183, 0.7608, 0.6183, 0.6558, 0.6317, 0.6558, 0.625, 0.66, 0.625, 0.6733, 0.6317, 0.6775, 0.6183, 0.6775, 0.6183, 0.5725, 0.6317, 0.5725, 0.625, 0.5767, 0.625, 0.59, 0.6317, 0.5942, 0.6183, 0.5942, 0.5558, 0.9058, 0.5692, 0.9058, 0.5625, 0.91, 0.5558, 0.9275, 0.5625, 0.9233, 0.5692, 0.9275, 0.5558, 0.8225, 0.5692, 0.8225, 0.5625, 0.8267, 0.5558, 0.8442, 0.5625, 0.84, 0.5692, 0.8442, 0.5558, 0.7392, 0.5692, 0.7392, 0.5625, 0.7433, 0.5558, 0.7608, 0.5625, 0.7567, 0.5692, 0.7608, 0.5558, 0.6558, 0.5692, 0.6558, 0.5625, 0.66, 0.5558, 0.6775, 0.5625, 0.6733, 0.5692, 0.6775, 0.5558, 0.5725, 0.5692, 0.5725, 0.5625, 0.5767, 0.5625, 0.59, 0.5692, 0.5942, 0.5558, 0.5942, 0.4933, 0.9058, 0.5067, 0.9058, 0.5, 0.91, 0.4933, 0.9275, 0.5, 0.9233, 0.5067, 0.9275, 0.4933, 0.8225, 0.5067, 0.8225, 0.5, 0.8267, 0.4933, 0.8442, 0.5, 0.84, 0.5067, 0.8442, 0.4933, 0.7392, 0.5067, 0.7392, 0.5, 0.7433, 0.4933, 0.7608, 0.5, 0.7567, 0.5067, 0.7608, 0.4933, 0.6558, 0.5067, 0.6558, 0.5, 0.66, 0.4933, 0.6775, 0.5, 0.6733, 0.5067, 0.6775, 0.4933, 0.5725, 0.5067, 0.5725, 0.5, 0.5767, 0.5, 0.59, 0.5067, 0.5942, 0.4933, 0.5942, 0.4308, 0.9058, 0.4442, 0.9058, 0.4375, 0.91, 0.4375, 0.9233, 0.4442, 0.9275, 0.4308, 0.9275, 0.4308, 0.8225, 0.4442, 0.8225, 0.4375, 0.8267, 0.4375, 0.84, 0.4442, 0.8442, 0.4308, 0.8442, 0.4308, 0.7392, 0.4442, 0.7392, 0.4375, 0.7433, 0.4375, 0.7567, 0.4442, 0.7608, 0.4308, 0.7608, 0.4308, 0.6558, 0.4442, 0.6558, 0.4375, 0.66, 0.4375, 0.6733, 0.4442, 0.6775, 0.4308, 0.6775, 0.4308, 0.5725, 0.4442, 0.5725, 0.4375, 0.5767, 0.4375, 0.59, 0.4442, 0.5942, 0.4308, 0.5942, 0.3683, 0.9058, 0.3817, 0.9058, 0.375, 0.91, 0.375, 0.9233, 0.3817, 0.9275, 0.3683, 0.9275, 0.3683, 0.8225, 0.3817, 0.8225, 0.375, 0.8267, 0.375, 0.84, 0.3817, 0.8442, 0.3683, 0.8442, 0.3683, 0.7392, 0.3817, 0.7392, 0.375, 0.7433, 0.3683, 0.7608, 0.375, 0.7567, 0.3817, 0.7608, 0.3683, 0.6558, 0.3817, 0.6558, 0.375, 0.66, 0.3683, 0.6775, 0.375, 0.6733, 0.3817, 0.6775, 0.3683, 0.5725, 0.3817, 0.5725, 0.375, 0.5767, 0.3683, 0.5942, 0.375, 0.59, 0.3817, 0.5942, 0.3058, 0.9058, 0.3192, 0.9058, 0.3125, 0.91, 0.3058, 0.9275, 0.3125, 0.9233, 0.3192, 0.9275, 0.3058, 0.8225, 0.3192, 0.8225, 0.3125, 0.8267, 0.3125, 0.84, 0.3192, 0.8442, 0.3058, 0.8442, 0.3058, 0.7392, 0.3192, 0.7392, 0.3125, 0.7433, 0.3058, 0.7608, 0.3125, 0.7567, 0.3192, 0.7608, 0.3058, 0.6558, 0.3192, 0.6558, 0.3125, 0.66, 0.3058, 0.6775, 0.3125, 0.6733, 0.3192, 0.6775, 0.3058, 0.5725, 0.3192, 0.5725, 0.3125, 0.5767, 0.3058, 0.5942, 0.3125, 0.59, 0.3192, 0.5942, 0.2433, 0.9058, 0.2567, 0.9058, 0.25, 0.91, 0.2433, 0.9275, 0.25, 0.9233, 0.2567, 0.9275, 0.2433, 0.8225, 0.2567, 0.8225, 0.25, 0.8267, 0.25, 0.84, 0.2567, 0.8442, 0.2433, 0.8442, 0.2433, 0.7392, 0.2567, 0.7392, 0.25, 0.7433, 0.25, 0.7567, 0.2567, 0.7608, 0.2433, 0.7608, 0.2433, 0.6558, 0.2567, 0.6558, 0.25, 0.66, 0.25, 0.6733, 0.2567, 0.6775, 0.2433, 0.6775, 0.2433, 0.5725, 0.2567, 0.5725, 0.25, 0.5767, 0.25, 0.59, 0.2567, 0.5942, 0.2433, 0.5942, 0.1808, 0.9058, 0.1942, 0.9058, 0.1875, 0.91, 0.1875, 0.9233, 0.1942, 0.9275, 0.1808, 0.9275, 0.1808, 0.8225, 0.1942, 0.8225, 0.1875, 0.8267, 0.1875, 0.84, 0.1942, 0.8442, 0.1808, 0.8442, 0.1808, 0.7392, 0.1942, 0.7392, 0.1875, 0.7433, 0.1875, 0.7567, 0.1942, 0.7608, 0.1808, 0.7608, 0.1808, 0.6558, 0.1942, 0.6558, 0.1875, 0.66, 0.1875, 0.6733, 0.1942, 0.6775, 0.1808, 0.6775, 0.1808, 0.5725, 0.1942, 0.5725, 0.1875, 0.5767, 0.1808, 0.5942, 0.1875, 0.59, 0.1942, 0.5942, 0.1183, 0.9058, 0.1317, 0.9058, 0.125, 0.91, 0.1183, 0.9275, 0.125, 0.9233, 0.1317, 0.9275, 0.1183, 0.8225, 0.1317, 0.8225, 0.125, 0.8267, 0.1183, 0.8442, 0.125, 0.84, 0.1317, 0.8442, 0.1183, 0.7392, 0.1317, 0.7392, 0.125, 0.7433, 0.1183, 0.7608, 0.125, 0.7567, 0.1317, 0.7608, 0.1183, 0.6558, 0.1317, 0.6558, 0.125, 0.66, 0.125, 0.6733, 0.1317, 0.6775, 0.1183, 0.6775, 0.1183, 0.5725, 0.1317, 0.5725, 0.125, 0.5767, 0.1183, 0.5942, 0.125, 0.59, 0.1317, 0.5942, 0.05583, 0.9058, 0.06917, 0.9058, 0.0625, 0.91, 0.05583, 0.9275, 0.0625, 0.9233, 0.06917, 0.9275, 0.05583, 0.8225, 0.06917, 0.8225, 0.0625, 0.8267, 0.05583, 0.8442, 0.0625, 0.84, 0.06917, 0.8442, 0.05583, 0.7392, 0.06917, 0.7392, 0.0625, 0.7433, 0.05583, 0.7608, 0.0625, 0.7567, 0.06917, 0.7608, 0.05583, 0.6558, 0.06917, 0.6558, 0.0625, 0.66, 0.0625, 0.6733, 0.06917, 0.6775, 0.05583, 0.6775, 0.05583, 0.5725, 0.06917, 0.5725, 0.0625, 0.5767, 0.0625, 0.59, 0.06917, 0.5942, 0.05583, 0.5942, 0.7598, 0.488, 0.832, 0.4737, 0.8379, 0.4623, 0.75, 0.4798, 0.8502, 0.4662, 0.9114, 0.4253, 0.9125, 0.4125, 0.8379, 0.4623, 0.9253, 0.4114, 0.9662, 0.3502, 0.9623, 0.3379, 0.9125, 0.4125, 0.9737, 0.332, 0.988, 0.2598, 0.9798, 0.25, 0.9623, 0.3379, 0.988, 0.2402, 0.9737, 0.168, 0.9623, 0.1621, 0.9798, 0.25, 0.9662, 0.1498, 0.9253, 0.08861, 0.9125, 0.0875, 0.9623, 0.1621, 0.9114, 0.07474, 0.8502, 0.03382, 0.8379, 0.03769, 0.9125, 0.0875, 0.832, 0.02632, 0.7598, 0.01195, 0.75, 0.0202, 0.8379, 0.03769, 0.7402, 0.01195, 0.668, 0.02632, 0.6621, 0.03769, 0.75, 0.0202, 0.6498, 0.03382, 0.5886, 0.07474, 0.5875, 0.0875, 0.6621, 0.03769, 0.5747, 0.08861, 0.5338, 0.1498, 0.5377, 0.1621, 0.5875, 0.0875, 0.5263, 0.168, 0.512, 0.2402, 0.5202, 0.25, 0.5377, 0.1621, 0.512, 0.2598, 0.5263, 0.332, 0.5377, 0.3379, 0.5202, 0.25, 0.5338, 0.3502, 0.5747, 0.4114, 0.5875, 0.4125, 0.5377, 0.3379, 0.5886, 0.4253, 0.6498, 0.4662, 0.6621, 0.4623, 0.5875, 0.4125, 0.668, 0.4737, 0.7402, 0.488, 0.75, 0.4798, 0.6621, 0.4623, 0.9933, 0.9958, 0.006674, 0.9958, 0.05583, 0.9958, 0.06917, 0.9958, 0.1183, 0.9958, 0.1317, 0.9958, 0.1808, 0.9958, 0.1942, 0.9958, 0.2433, 0.9958, 0.2567, 0.9958, 0.3058, 0.9958, 0.3192, 0.9958, 0.3683, 0.9958, 0.3817, 0.9958, 0.4308, 0.9958, 0.4442, 0.9958, 0.4933, 0.9958, 0.5067, 0.9958, 0.5558, 0.9958, 0.5692, 0.9958, 0.6183, 0.9958, 0.6317, 0.9958, 0.6808, 0.9958, 0.6942, 0.9958, 0.7433, 0.9958, 0.7567, 0.9958, 0.8058, 0.9958, 0.8192, 0.9958, 0.8683, 0.9958, 0.8817, 0.9958, 0.9308, 0.9958, 0.9442, 0.9958, 0.05583, 0.5942, 0.006674, 0.5942, 0.0, 0.59, 0.0625, 0.59, 0.006674, 0.5725, 0.05583, 0.5725, 0.0625, 0.5767, 0.0, 0.5767, 0.05583, 0.6775, 0.006674, 0.6775, 0.0, 0.6733, 0.0625, 0.6733, 0.006674, 0.6558, 0.05583, 0.6558, 0.0625, 0.66, 0.0, 0.66, 0.05583, 0.7608, 0.006674, 0.7608, 0.0, 0.7567, 0.0625, 0.7567, 0.006674, 0.7392, 0.05583, 0.7392, 0.0625, 0.7433, 0.0, 0.7433, 0.05583, 0.8442, 0.006674, 0.8442, 0.0, 0.84, 0.0625, 0.84, 0.006674, 0.8225, 0.05583, 0.8225, 0.0625, 0.8267, 0.0, 0.8267, 0.05583, 0.9275, 0.006674, 0.9275, 0.0, 0.9233, 0.0625, 0.9233, 0.006674, 0.9058, 0.05583, 0.9058, 0.0625, 0.91, 0.0, 0.91, 0.1183, 0.5942, 0.06917, 0.5942, 0.0625, 0.59, 0.125, 0.59, 0.06917, 0.5725, 0.1183, 0.5725, 0.125, 0.5767, 0.0625, 0.5767, 0.1183, 0.6775, 0.06917, 0.6775, 0.0625, 0.6733, 0.125, 0.6733, 0.06917, 0.6558, 0.1183, 0.6558, 0.125, 0.66, 0.0625, 0.66, 0.1183, 0.7608, 0.06917, 0.7608, 0.0625, 0.7567, 0.125, 0.7567, 0.06917, 0.7392, 0.1183, 0.7392, 0.125, 0.7433, 0.0625, 0.7433, 0.1183, 0.8442, 0.06917, 0.8442, 0.0625, 0.84, 0.125, 0.84, 0.06917, 0.8225, 0.1183, 0.8225, 0.125, 0.8267, 0.0625, 0.8267, 0.1183, 0.9275, 0.06917, 0.9275, 0.0625, 0.9233, 0.125, 0.9233, 0.06917, 0.9058, 0.1183, 0.9058, 0.125, 0.91, 0.0625, 0.91, 0.1808, 0.5942, 0.1317, 0.5942, 0.125, 0.59, 0.1875, 0.59, 0.1317, 0.5725, 0.1808, 0.5725, 0.1875, 0.5767, 0.125, 0.5767, 0.1808, 0.6775, 0.1317, 0.6775, 0.125, 0.6733, 0.1875, 0.6733, 0.1317, 0.6558, 0.1808, 0.6558, 0.1875, 0.66, 0.125, 0.66, 0.1808, 0.7608, 0.1317, 0.7608, 0.125, 0.7567, 0.1875, 0.7567, 0.1317, 0.7392, 0.1808, 0.7392, 0.1875, 0.7433, 0.125, 0.7433, 0.1808, 0.8442, 0.1317, 0.8442, 0.125, 0.84, 0.1875, 0.84, 0.1317, 0.8225, 0.1808, 0.8225, 0.1875, 0.8267, 0.125, 0.8267, 0.1808, 0.9275, 0.1317, 0.9275, 0.125, 0.9233, 0.1875, 0.9233, 0.1317, 0.9058, 0.1808, 0.9058, 0.1875, 0.91, 0.125, 0.91, 0.2433, 0.5942, 0.1942, 0.5942, 0.1875, 0.59, 0.25, 0.59, 0.1942, 0.5725, 0.2433, 0.5725, 0.25, 0.5767, 0.1875, 0.5767, 0.2433, 0.6775, 0.1942, 0.6775, 0.1875, 0.6733, 0.25, 0.6733, 0.1942, 0.6558, 0.2433, 0.6558, 0.25, 0.66, 0.1875, 0.66, 0.2433, 0.7608, 0.1942, 0.7608, 0.1875, 0.7567, 0.25, 0.7567, 0.1942, 0.7392, 0.2433, 0.7392, 0.25, 0.7433, 0.1875, 0.7433, 0.2433, 0.8442, 0.1942, 0.8442, 0.1875, 0.84, 0.25, 0.84, 0.1942, 0.8225, 0.2433, 0.8225, 0.25, 0.8267, 0.1875, 0.8267, 0.2433, 0.9275, 0.1942, 0.9275, 0.1875, 0.9233, 0.25, 0.9233, 0.1942, 0.9058, 0.2433, 0.9058, 0.25, 0.91, 0.1875, 0.91, 0.3058, 0.5942, 0.2567, 0.5942, 0.25, 0.59, 0.3125, 0.59, 0.2567, 0.5725, 0.3058, 0.5725, 0.3125, 0.5767, 0.25, 0.5767, 0.3058, 0.6775, 0.2567, 0.6775, 0.25, 0.6733, 0.3125, 0.6733, 0.2567, 0.6558, 0.3058, 0.6558, 0.3125, 0.66, 0.25, 0.66, 0.3058, 0.7608, 0.2567, 0.7608, 0.25, 0.7567, 0.3125, 0.7567, 0.2567, 0.7392, 0.3058, 0.7392, 0.3125, 0.7433, 0.25, 0.7433, 0.3058, 0.8442, 0.2567, 0.8442, 0.25, 0.84, 0.3125, 0.84, 0.2567, 0.8225, 0.3058, 0.8225, 0.3125, 0.8267, 0.25, 0.8267, 0.3058, 0.9275, 0.2567, 0.9275, 0.25, 0.9233, 0.3125, 0.9233, 0.2567, 0.9058, 0.3058, 0.9058, 0.3125, 0.91, 0.25, 0.91, 0.3683, 0.5942, 0.3192, 0.5942, 0.3125, 0.59, 0.375, 0.59, 0.3192, 0.5725, 0.3683, 0.5725, 0.375, 0.5767, 0.3125, 0.5767, 0.3683, 0.6775, 0.3192, 0.6775, 0.3125, 0.6733, 0.375, 0.6733, 0.3192, 0.6558, 0.3683, 0.6558, 0.375, 0.66, 0.3125, 0.66, 0.3683, 0.7608, 0.3192, 0.7608, 0.3125, 0.7567, 0.375, 0.7567, 0.3192, 0.7392, 0.3683, 0.7392, 0.375, 0.7433, 0.3125, 0.7433, 0.3683, 0.8442, 0.3192, 0.8442, 0.3125, 0.84, 0.375, 0.84, 0.3192, 0.8225, 0.3683, 0.8225, 0.375, 0.8267, 0.3125, 0.8267, 0.3683, 0.9275, 0.3192, 0.9275, 0.3125, 0.9233, 0.375, 0.9233, 0.3192, 0.9058, 0.3683, 0.9058, 0.375, 0.91, 0.3125, 0.91, 0.4308, 0.5942, 0.3817, 0.5942, 0.375, 0.59, 0.4375, 0.59, 0.3817, 0.5725, 0.4308, 0.5725, 0.4375, 0.5767, 0.375, 0.5767, 0.4308, 0.6775, 0.3817, 0.6775, 0.375, 0.6733, 0.4375, 0.6733, 0.3817, 0.6558, 0.4308, 0.6558, 0.4375, 0.66, 0.375, 0.66, 0.4308, 0.7608, 0.3817, 0.7608, 0.375, 0.7567, 0.4375, 0.7567, 0.3817, 0.7392, 0.4308, 0.7392, 0.4375, 0.7433, 0.375, 0.7433, 0.4308, 0.8442, 0.3817, 0.8442, 0.375, 0.84, 0.4375, 0.84, 0.3817, 0.8225, 0.4308, 0.8225, 0.4375, 0.8267, 0.375, 0.8267, 0.4308, 0.9275, 0.3817, 0.9275, 0.375, 0.9233, 0.4375, 0.9233, 0.3817, 0.9058, 0.4308, 0.9058, 0.4375, 0.91, 0.375, 0.91, 0.4933, 0.5942, 0.4442, 0.5942, 0.4375, 0.59, 0.5, 0.59, 0.4442, 0.5725, 0.4933, 0.5725, 0.5, 0.5767, 0.4375, 0.5767, 0.4933, 0.6775, 0.4442, 0.6775, 0.4375, 0.6733, 0.5, 0.6733, 0.4442, 0.6558, 0.4933, 0.6558, 0.5, 0.66, 0.4375, 0.66, 0.4933, 0.7608, 0.4442, 0.7608, 0.4375, 0.7567, 0.5, 0.7567, 0.4442, 0.7392, 0.4933, 0.7392, 0.5, 0.7433, 0.4375, 0.7433, 0.4933, 0.8442, 0.4442, 0.8442, 0.4375, 0.84, 0.5, 0.84, 0.4442, 0.8225, 0.4933, 0.8225, 0.5, 0.8267, 0.4375, 0.8267, 0.4933, 0.9275, 0.4442, 0.9275, 0.4375, 0.9233, 0.5, 0.9233, 0.4442, 0.9058, 0.4933, 0.9058, 0.5, 0.91, 0.4375, 0.91, 0.5558, 0.5942, 0.5067, 0.5942, 0.5, 0.59, 0.5625, 0.59, 0.5067, 0.5725, 0.5558, 0.5725, 0.5625, 0.5767, 0.5, 0.5767, 0.5558, 0.6775, 0.5067, 0.6775, 0.5, 0.6733, 0.5625, 0.6733, 0.5067, 0.6558, 0.5558, 0.6558, 0.5625, 0.66, 0.5, 0.66, 0.5558, 0.7608, 0.5067, 0.7608, 0.5, 0.7567, 0.5625, 0.7567, 0.5067, 0.7392, 0.5558, 0.7392, 0.5625, 0.7433, 0.5, 0.7433, 0.5558, 0.8442, 0.5067, 0.8442, 0.5, 0.84, 0.5625, 0.84, 0.5067, 0.8225, 0.5558, 0.8225, 0.5625, 0.8267, 0.5, 0.8267, 0.5558, 0.9275, 0.5067, 0.9275, 0.5, 0.9233, 0.5625, 0.9233, 0.5067, 0.9058, 0.5558, 0.9058, 0.5625, 0.91, 0.5, 0.91, 0.6183, 0.5942, 0.5692, 0.5942, 0.5625, 0.59, 0.625, 0.59, 0.5692, 0.5725, 0.6183, 0.5725, 0.625, 0.5767, 0.5625, 0.5767, 0.6183, 0.6775, 0.5692, 0.6775, 0.5625, 0.6733, 0.625, 0.6733, 0.5692, 0.6558, 0.6183, 0.6558, 0.625, 0.66, 0.5625, 0.66, 0.6183, 0.7608, 0.5692, 0.7608, 0.5625, 0.7567, 0.625, 0.7567, 0.5692, 0.7392, 0.6183, 0.7392, 0.625, 0.7433, 0.5625, 0.7433, 0.6183, 0.8442, 0.5692, 0.8442, 0.5625, 0.84, 0.625, 0.84, 0.5692, 0.8225, 0.6183, 0.8225, 0.625, 0.8267, 0.5625, 0.8267, 0.6183, 0.9275, 0.5692, 0.9275, 0.5625, 0.9233, 0.625, 0.9233, 0.5692, 0.9058, 0.6183, 0.9058, 0.625, 0.91, 0.5625, 0.91, 0.6808, 0.5942, 0.6317, 0.5942, 0.625, 0.59, 0.6875, 0.59, 0.6317, 0.5725, 0.6808, 0.5725, 0.6875, 0.5767, 0.625, 0.5767, 0.6808, 0.6775, 0.6317, 0.6775, 0.625, 0.6733, 0.6875, 0.6733, 0.6317, 0.6558, 0.6808, 0.6558, 0.6875, 0.66, 0.625, 0.66, 0.6808, 0.7608, 0.6317, 0.7608, 0.625, 0.7567, 0.6875, 0.7567, 0.6317, 0.7392, 0.6808, 0.7392, 0.6875, 0.7433, 0.625, 0.7433, 0.6808, 0.8442, 0.6317, 0.8442, 0.625, 0.84, 0.6875, 0.84, 0.6317, 0.8225, 0.6808, 0.8225, 0.6875, 0.8267, 0.625, 0.8267, 0.6808, 0.9275, 0.6317, 0.9275, 0.625, 0.9233, 0.6875, 0.9233, 0.6317, 0.9058, 0.6808, 0.9058, 0.6875, 0.91, 0.625, 0.91, 0.7433, 0.5942, 0.6942, 0.5942, 0.6875, 0.59, 0.75, 0.59, 0.6942, 0.5725, 0.7433, 0.5725, 0.75, 0.5767, 0.6875, 0.5767, 0.7433, 0.6775, 0.6942, 0.6775, 0.6875, 0.6733, 0.75, 0.6733, 0.6942, 0.6558, 0.7433, 0.6558, 0.75, 0.66, 0.6875, 0.66, 0.7433, 0.7608, 0.6942, 0.7608, 0.6875, 0.7567, 0.75, 0.7567, 0.6942, 0.7392, 0.7433, 0.7392, 0.75, 0.7433, 0.6875, 0.7433, 0.7433, 0.8442, 0.6942, 0.8442, 0.6875, 0.84, 0.75, 0.84, 0.6942, 0.8225, 0.7433, 0.8225, 0.75, 0.8267, 0.6875, 0.8267, 0.7433, 0.9275, 0.6942, 0.9275, 0.6875, 0.9233, 0.75, 0.9233, 0.6942, 0.9058, 0.7433, 0.9058, 0.75, 0.91, 0.6875, 0.91, 0.8058, 0.5942, 0.7567, 0.5942, 0.75, 0.59, 0.8125, 0.59, 0.7567, 0.5725, 0.8058, 0.5725, 0.8125, 0.5767, 0.75, 0.5767, 0.8058, 0.6775, 0.7567, 0.6775, 0.75, 0.6733, 0.8125, 0.6733, 0.7567, 0.6558, 0.8058, 0.6558, 0.8125, 0.66, 0.75, 0.66, 0.8058, 0.7608, 0.7567, 0.7608, 0.75, 0.7567, 0.8125, 0.7567, 0.7567, 0.7392, 0.8058, 0.7392, 0.8125, 0.7433, 0.75, 0.7433, 0.8058, 0.8442, 0.7567, 0.8442, 0.75, 0.84, 0.8125, 0.84, 0.7567, 0.8225, 0.8058, 0.8225, 0.8125, 0.8267, 0.75, 0.8267, 0.8058, 0.9275, 0.7567, 0.9275, 0.75, 0.9233, 0.8125, 0.9233, 0.7567, 0.9058, 0.8058, 0.9058, 0.8125, 0.91, 0.75, 0.91, 0.8683, 0.5942, 0.8192, 0.5942, 0.8125, 0.59, 0.875, 0.59, 0.8192, 0.5725, 0.8683, 0.5725, 0.875, 0.5767, 0.8125, 0.5767, 0.8683, 0.6775, 0.8192, 0.6775, 0.8125, 0.6733, 0.875, 0.6733, 0.8192, 0.6558, 0.8683, 0.6558, 0.875, 0.66, 0.8125, 0.66, 0.8683, 0.7608, 0.8192, 0.7608, 0.8125, 0.7567, 0.875, 0.7567, 0.8192, 0.7392, 0.8683, 0.7392, 0.875, 0.7433, 0.8125, 0.7433, 0.8683, 0.8442, 0.8192, 0.8442, 0.8125, 0.84, 0.875, 0.84, 0.8192, 0.8225, 0.8683, 0.8225, 0.875, 0.8267, 0.8125, 0.8267, 0.8683, 0.9275, 0.8192, 0.9275, 0.8125, 0.9233, 0.875, 0.9233, 0.8192, 0.9058, 0.8683, 0.9058, 0.875, 0.91, 0.8125, 0.91, 0.9308, 0.5942, 0.8817, 0.5942, 0.875, 0.59, 0.9375, 0.59, 0.8817, 0.5725, 0.9308, 0.5725, 0.9375, 0.5767, 0.875, 0.5767, 0.9308, 0.6775, 0.8817, 0.6775, 0.875, 0.6733, 0.9375, 0.6733, 0.8817, 0.6558, 0.9308, 0.6558, 0.9375, 0.66, 0.875, 0.66, 0.9308, 0.7608, 0.8817, 0.7608, 0.875, 0.7567, 0.9375, 0.7567, 0.8817, 0.7392, 0.9308, 0.7392, 0.9375, 0.7433, 0.875, 0.7433, 0.9308, 0.8442, 0.8817, 0.8442, 0.875, 0.84, 0.9375, 0.84, 0.8817, 0.8225, 0.9308, 0.8225, 0.9375, 0.8267, 0.875, 0.8267, 0.9308, 0.9275, 0.8817, 0.9275, 0.875, 0.9233, 0.9375, 0.9233, 0.8817, 0.9058, 0.9308, 0.9058, 0.9375, 0.91, 0.875, 0.91, 0.9933, 0.5942, 0.9442, 0.5942, 0.9375, 0.59, 1.0, 0.59, 0.9442, 0.5725, 0.9933, 0.5725, 1.0, 0.5767, 0.9375, 0.5767, 0.9933, 0.6775, 0.9442, 0.6775, 0.9375, 0.6733, 1.0, 0.6733, 0.9442, 0.6558, 0.9933, 0.6558, 1.0, 0.66, 0.9375, 0.66, 0.9933, 0.7608, 0.9442, 0.7608, 0.9375, 0.7567, 1.0, 0.7567, 0.9442, 0.7392, 0.9933, 0.7392, 1.0, 0.7433, 0.9375, 0.7433, 0.9933, 0.8442, 0.9442, 0.8442, 0.9375, 0.84, 1.0, 0.84, 0.9442, 0.8225, 0.9933, 0.8225, 1.0, 0.8267, 0.9375, 0.8267, 0.9933, 0.9275, 0.9442, 0.9275, 0.9375, 0.9233, 1.0, 0.9233, 0.9442, 0.9058, 0.9933, 0.9058, 1.0, 0.91, 0.9375, 0.91, 0.006674, 0.5042, 0.006674, 0.5725, 0.0, 0.5725, 0.0, 0.5042, 0.9308, 0.5725, 0.9308, 0.5042, 0.9442, 0.5042, 0.9442, 0.5725, 0.06917, 0.5042, 0.06917, 0.5725, 0.05583, 0.5725, 0.05583, 0.5042, 0.006674, 0.5942, 0.006674, 0.6558, 0.0, 0.6558, 0.0, 0.5942, 0.9308, 0.6558, 0.9308, 0.5942, 0.9442, 0.5942, 0.9442, 0.6558, 0.06917, 0.5942, 0.06917, 0.6558, 0.05583, 0.6558, 0.05583, 0.5942, 0.006674, 0.6775, 0.006674, 0.7392, 0.0, 0.7392, 0.0, 0.6775, 0.9308, 0.7392, 0.9308, 0.6775, 0.9442, 0.6775, 0.9442, 0.7392, 0.06917, 0.6775, 0.06917, 0.7392, 0.05583, 0.7392, 0.05583, 0.6775, 0.006674, 0.7608, 0.006674, 0.8225, 0.0, 0.8225, 0.0, 0.7608, 0.9308, 0.8225, 0.9308, 0.7608, 0.9442, 0.7608, 0.9442, 0.8225, 0.06917, 0.7608, 0.06917, 0.8225, 0.05583, 0.8225, 0.05583, 0.7608, 0.006674, 0.8442, 0.006674, 0.9058, 0.0, 0.9058, 0.0, 0.8442, 0.9308, 0.9058, 0.9308, 0.8442, 0.9442, 0.8442, 0.9442, 0.9058, 0.06917, 0.8442, 0.06917, 0.9058, 0.05583, 0.9058, 0.05583, 0.8442, 0.06917, 0.9275, 0.06917, 0.9958, 0.05583, 0.9958, 0.05583, 0.9275, 0.0, 0.9958, 0.0, 0.9275, 0.006674, 0.9275, 0.006674, 0.9958, 0.9308, 0.9958, 0.9308, 0.9275, 0.9442, 0.9275, 0.9442, 0.9958, 0.8683, 0.9958, 0.8683, 0.9275, 0.8817, 0.9275, 0.8817, 0.9958, 0.8683, 0.9058, 0.8683, 0.8442, 0.8817, 0.8442, 0.8817, 0.9058, 0.8683, 0.8225, 0.8683, 0.7608, 0.8817, 0.7608, 0.8817, 0.8225, 0.8683, 0.7392, 0.8683, 0.6775, 0.8817, 0.6775, 0.8817, 0.7392, 0.8683, 0.6558, 0.8683, 0.5942, 0.8817, 0.5942, 0.8817, 0.6558, 0.8683, 0.5725, 0.8683, 0.5042, 0.8817, 0.5042, 0.8817, 0.5725, 0.8058, 0.9958, 0.8058, 0.9275, 0.8192, 0.9275, 0.8192, 0.9958, 0.8058, 0.9058, 0.8058, 0.8442, 0.8192, 0.8442, 0.8192, 0.9058, 0.8058, 0.8225, 0.8058, 0.7608, 0.8192, 0.7608, 0.8192, 0.8225, 0.8058, 0.7392, 0.8058, 0.6775, 0.8192, 0.6775, 0.8192, 0.7392, 0.8058, 0.6558, 0.8058, 0.5942, 0.8192, 0.5942, 0.8192, 0.6558, 0.8058, 0.5725, 0.8058, 0.5042, 0.8192, 0.5042, 0.8192, 0.5725, 0.7433, 0.9958, 0.7433, 0.9275, 0.7567, 0.9275, 0.7567, 0.9958, 0.7433, 0.9058, 0.7433, 0.8442, 0.7567, 0.8442, 0.7567, 0.9058, 0.7433, 0.8225, 0.7433, 0.7608, 0.7567, 0.7608, 0.7567, 0.8225, 0.7433, 0.7392, 0.7433, 0.6775, 0.7567, 0.6775, 0.7567, 0.7392, 0.7433, 0.6558, 0.7433, 0.5942, 0.7567, 0.5942, 0.7567, 0.6558, 0.7433, 0.5725, 0.7433, 0.5042, 0.7567, 0.5042, 0.7567, 0.5725, 0.6808, 0.9958, 0.6808, 0.9275, 0.6942, 0.9275, 0.6942, 0.9958, 0.6808, 0.9058, 0.6808, 0.8442, 0.6942, 0.8442, 0.6942, 0.9058, 0.6808, 0.8225, 0.6808, 0.7608, 0.6942, 0.7608, 0.6942, 0.8225, 0.6808, 0.7392, 0.6808, 0.6775, 0.6942, 0.6775, 0.6942, 0.7392, 0.6808, 0.6558, 0.6808, 0.5942, 0.6942, 0.5942, 0.6942, 0.6558, 0.6808, 0.5725, 0.6808, 0.5042, 0.6942, 0.5042, 0.6942, 0.5725, 0.6183, 0.9958, 0.6183, 0.9275, 0.6317, 0.9275, 0.6317, 0.9958, 0.6183, 0.9058, 0.6183, 0.8442, 0.6317, 0.8442, 0.6317, 0.9058, 0.6183, 0.8225, 0.6183, 0.7608, 0.6317, 0.7608, 0.6317, 0.8225, 0.6183, 0.7392, 0.6183, 0.6775, 0.6317, 0.6775, 0.6317, 0.7392, 0.6183, 0.6558, 0.6183, 0.5942, 0.6317, 0.5942, 0.6317, 0.6558, 0.6183, 0.5725, 0.6183, 0.5042, 0.6317, 0.5042, 0.6317, 0.5725, 0.5558, 0.9958, 0.5558, 0.9275, 0.5692, 0.9275, 0.5692, 0.9958, 0.5558, 0.9058, 0.5558, 0.8442, 0.5692, 0.8442, 0.5692, 0.9058, 0.5558, 0.8225, 0.5558, 0.7608, 0.5692, 0.7608, 0.5692, 0.8225, 0.5558, 0.7392, 0.5558, 0.6775, 0.5692, 0.6775, 0.5692, 0.7392, 0.5558, 0.6558, 0.5558, 0.5942, 0.5692, 0.5942, 0.5692, 0.6558, 0.5558, 0.5725, 0.5558, 0.5042, 0.5692, 0.5042, 0.5692, 0.5725, 0.4933, 0.9958, 0.4933, 0.9275, 0.5067, 0.9275, 0.5067, 0.9958, 0.4933, 0.9058, 0.4933, 0.8442, 0.5067, 0.8442, 0.5067, 0.9058, 0.4933, 0.8225, 0.4933, 0.7608, 0.5067, 0.7608, 0.5067, 0.8225, 0.4933, 0.7392, 0.4933, 0.6775, 0.5067, 0.6775, 0.5067, 0.7392, 0.4933, 0.6558, 0.4933, 0.5942, 0.5067, 0.5942, 0.5067, 0.6558, 0.4933, 0.5725, 0.4933, 0.5042, 0.5067, 0.5042, 0.5067, 0.5725, 0.4308, 0.9958, 0.4308, 0.9275, 0.4442, 0.9275, 0.4442, 0.9958, 0.4308, 0.9058, 0.4308, 0.8442, 0.4442, 0.8442, 0.4442, 0.9058, 0.4308, 0.8225, 0.4308, 0.7608, 0.4442, 0.7608, 0.4442, 0.8225, 0.4308, 0.7392, 0.4308, 0.6775, 0.4442, 0.6775, 0.4442, 0.7392, 0.4308, 0.6558, 0.4308, 0.5942, 0.4442, 0.5942, 0.4442, 0.6558, 0.4308, 0.5725, 0.4308, 0.5042, 0.4442, 0.5042, 0.4442, 0.5725, 0.3683, 0.9958, 0.3683, 0.9275, 0.3817, 0.9275, 0.3817, 0.9958, 0.3683, 0.9058, 0.3683, 0.8442, 0.3817, 0.8442, 0.3817, 0.9058, 0.3683, 0.8225, 0.3683, 0.7608, 0.3817, 0.7608, 0.3817, 0.8225, 0.3683, 0.7392, 0.3683, 0.6775, 0.3817, 0.6775, 0.3817, 0.7392, 0.3683, 0.6558, 0.3683, 0.5942, 0.3817, 0.5942, 0.3817, 0.6558, 0.3683, 0.5725, 0.3683, 0.5042, 0.3817, 0.5042, 0.3817, 0.5725, 0.3058, 0.9958, 0.3058, 0.9275, 0.3192, 0.9275, 0.3192, 0.9958, 0.3058, 0.9058, 0.3058, 0.8442, 0.3192, 0.8442, 0.3192, 0.9058, 0.3058, 0.8225, 0.3058, 0.7608, 0.3192, 0.7608, 0.3192, 0.8225, 0.3058, 0.7392, 0.3058, 0.6775, 0.3192, 0.6775, 0.3192, 0.7392, 0.3058, 0.6558, 0.3058, 0.5942, 0.3192, 0.5942, 0.3192, 0.6558, 0.3058, 0.5725, 0.3058, 0.5042, 0.3192, 0.5042, 0.3192, 0.5725, 0.2433, 0.9958, 0.2433, 0.9275, 0.2567, 0.9275, 0.2567, 0.9958, 0.2433, 0.9058, 0.2433, 0.8442, 0.2567, 0.8442, 0.2567, 0.9058, 0.2433, 0.8225, 0.2433, 0.7608, 0.2567, 0.7608, 0.2567, 0.8225, 0.2433, 0.7392, 0.2433, 0.6775, 0.2567, 0.6775, 0.2567, 0.7392, 0.2433, 0.6558, 0.2433, 0.5942, 0.2567, 0.5942, 0.2567, 0.6558, 0.2433, 0.5725, 0.2433, 0.5042, 0.2567, 0.5042, 0.2567, 0.5725, 0.1808, 0.9958, 0.1808, 0.9275, 0.1942, 0.9275, 0.1942, 0.9958, 0.1808, 0.9058, 0.1808, 0.8442, 0.1942, 0.8442, 0.1942, 0.9058, 0.1808, 0.8225, 0.1808, 0.7608, 0.1942, 0.7608, 0.1942, 0.8225, 0.1808, 0.7392, 0.1808, 0.6775, 0.1942, 0.6775, 0.1942, 0.7392, 0.1808, 0.6558, 0.1808, 0.5942, 0.1942, 0.5942, 0.1942, 0.6558, 0.1808, 0.5725, 0.1808, 0.5042, 0.1942, 0.5042, 0.1942, 0.5725, 0.1183, 0.9958, 0.1183, 0.9275, 0.1317, 0.9275, 0.1317, 0.9958, 0.1183, 0.9058, 0.1183, 0.8442, 0.1317, 0.8442, 0.1317, 0.9058, 0.1183, 0.8225, 0.1183, 0.7608, 0.1317, 0.7608, 0.1317, 0.8225, 0.1183, 0.7392, 0.1183, 0.6775, 0.1317, 0.6775, 0.1317, 0.7392, 0.1183, 0.6558, 0.1183, 0.5942, 0.1317, 0.5942, 0.1317, 0.6558, 0.1183, 0.5725, 0.1183, 0.5042, 0.1317, 0.5042, 0.1317, 0.5725, 0.9933, 0.5042, 0.9933, 0.5725, 0.9442, 0.5725, 0.9442, 0.5042])
me_cylinder.update()

# ---- objects
ob_knife = bpy.data.objects.new('Knife', me_cylinder)

# ---- transforms, parenting, visibility, modifiers, constraints
ob_knife.location = (0.0, 0.0, 1.5)
ob_knife.rotation_euler = (1.571, -0.0, 1.571)

# ---- collection membership
col_collection.objects.link(ob_knife)

# ---- scene / render settings (as saved in the file)
scene.frame_start = 1; scene.frame_end = 250; scene.frame_set(1)
scene.render.engine = 'BLENDER_EEVEE_NEXT'
scene.cycles.sampling_pattern = 'TABULATED_SOBOL'
scene.view_settings.view_transform = 'Filmic'
bpy.context.view_layer.update()

# ---- added for rendering (the .blend has no active camera and no usable light): camera, sun
cam_auto = bpy.data.cameras.new('AutoCamera')
cam_auto.lens = 50.0
cam_auto.sensor_width = 36.0
cam_auto.clip_end = 1000.0
ob_auto_camera = bpy.data.objects.new('AutoCamera', cam_auto)
scene.collection.objects.link(ob_auto_camera)
ob_auto_camera.location = (3.15009, -3.79511, 4.03007)
ob_auto_camera.rotation_euler = (1.09748, -7.21219e-08, 0.694738)
scene.camera = ob_auto_camera
light_auto_sun = bpy.data.lights.new('AutoSun', 'SUN')
light_auto_sun.energy = 3.0
light_auto_sun.angle = 0.0523599
ob_auto_sun = bpy.data.objects.new('AutoSun', light_auto_sun)
scene.collection.objects.link(ob_auto_sun)
ob_auto_sun.rotation_euler = (0.872665, 0.174533, 0.523599)
bpy.context.view_layer.update()
